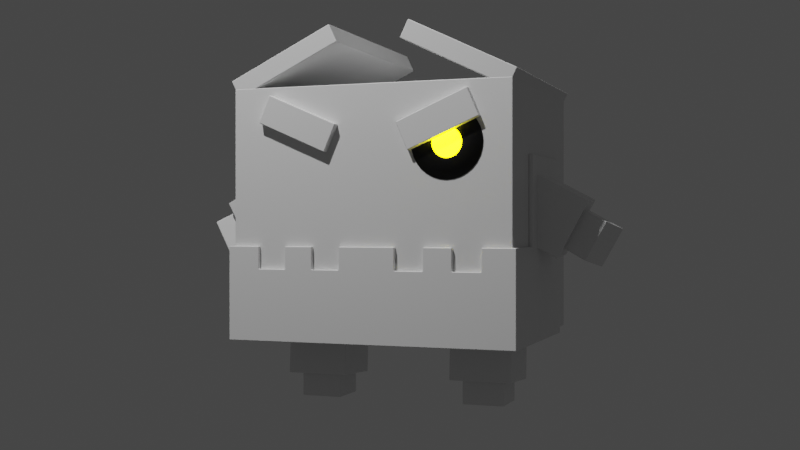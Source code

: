 # Source: Bex.blend  (saved by Blender 3.1.7; exported with 4.5.12 LTS)
import bpy
from mathutils import Matrix  # noqa: F401  (used for matrix-valued properties, if any)

bpy.ops.wm.read_factory_settings(use_empty=True)
scene = bpy.context.scene
scene.name = 'Scene'

# ---- collections
col_collection = bpy.data.collections.new('Collection'); scene.collection.children.link(col_collection)

# ---- materials (node trees are filled in below, after node groups)
mat_material = bpy.data.materials.new('Material')
mat_material.alpha_threshold = 0.0
mat_material.line_color = (0.0, 0.0, 0.0, 1.0)
mat_material_001 = bpy.data.materials.new('Material.001')
mat_material_002 = bpy.data.materials.new('Material.002')

# ---- material node trees
mat_material.use_nodes = True; mat_material.node_tree.nodes.clear()
_N = mat_material.node_tree.nodes; _L = mat_material.node_tree.links
n0 = _N.new('ShaderNodeOutputMaterial'); n0.name = 'Material Output'; n0.location = (300, 300)
n1 = _N.new('ShaderNodeBsdfPrincipled'); n1.name = 'Principled BSDF'; n1.location = (10, 300)
n1.distribution = 'GGX'
n1.subsurface_method = 'RANDOM_WALK_SKIN'
n1.inputs[2].default_value = 0.4
n1.inputs[3].default_value = 1.45
n1.inputs[27].default_value = (0.0, 0.0, 0.0, 1.0)
n1.inputs[28].default_value = 1.0
_L.new(n1.outputs[0], n0.inputs[0])
n0.is_active_output = True
mat_material_001.use_nodes = True; mat_material_001.node_tree.nodes.clear()
_N = mat_material_001.node_tree.nodes; _L = mat_material_001.node_tree.links
n0 = _N.new('ShaderNodeBsdfPrincipled'); n0.name = 'Principled BSDF'; n0.location = (10, 300)
n0.distribution = 'GGX'
n0.subsurface_method = 'RANDOM_WALK_SKIN'
n0.inputs[0].default_value = (0.0, 0.0, 0.0, 1.0)
n0.inputs[3].default_value = 1.45
n0.inputs[27].default_value = (0.0, 0.0, 0.0, 1.0)
n0.inputs[28].default_value = 1.0
n1 = _N.new('ShaderNodeOutputMaterial'); n1.name = 'Material Output'; n1.location = (300, 300)
_L.new(n0.outputs[0], n1.inputs[0])
n1.is_active_output = True
mat_material_002.use_nodes = True; mat_material_002.node_tree.nodes.clear()
_N = mat_material_002.node_tree.nodes; _L = mat_material_002.node_tree.links
n0 = _N.new('ShaderNodeBsdfPrincipled'); n0.name = 'Principled BSDF'; n0.location = (10, 300)
n0.distribution = 'GGX'
n0.subsurface_method = 'RANDOM_WALK_SKIN'
n0.inputs[0].default_value = (0.8, 0.6435, 0.009689, 1.0)
n0.inputs[3].default_value = 1.45
n0.inputs[27].default_value = (0.4155, 0.3573, 0.0, 1.0)
n0.inputs[28].default_value = 74.4
n1 = _N.new('ShaderNodeOutputMaterial'); n1.name = 'Material Output'; n1.location = (300, 300)
_L.new(n0.outputs[0], n1.inputs[0])
n1.is_active_output = True

# ---- world
world_world = bpy.data.worlds.new('World'); scene.world = world_world
world_world.use_nodes = True; world_world.node_tree.nodes.clear()
_N = world_world.node_tree.nodes; _L = world_world.node_tree.links
n0 = _N.new('ShaderNodeOutputWorld'); n0.name = 'World Output'; n0.location = (300, 300)
n1 = _N.new('ShaderNodeBackground'); n1.name = 'Background'; n1.location = (10, 300)
n1.inputs[0].default_value = (0.05088, 0.05088, 0.05088, 1.0)
_L.new(n1.outputs[0], n0.inputs[0])
n0.is_active_output = True
world_world.color = (0.05088, 0.05088, 0.05088)
world_world.use_sun_shadow = False
world_world.sun_shadow_jitter_overblur = 0.0

# ---- cameras
cam_camera = bpy.data.cameras.new('Camera')
cam_camera.clip_end = 100.0
cam_camera.ortho_scale = 7.314

# ---- lights
light_light = bpy.data.lights.new('Light', 'POINT')
light_light.transmission_factor = 0.0
light_light.energy = 1000.0
light_light.shadow_soft_size = 0.1
light_light.shadow_maximum_resolution = 0.006
light_light.use_absolute_resolution = True

# ---- meshes
me_cube = bpy.data.meshes.new('Cube')
me_cube.from_pydata([(0.1744, -0.573, 0.477), (0.2403, -0.573, 0.3247), (0.5698, -0.573, 0.6481), (0.6357, -0.573, 0.4958), (0.1744, -0.6712, 0.477), (0.2403, -0.6712, 0.3247), (0.5698, -0.6712, 0.6481), (0.6357, -0.6712, 0.4958), (0.1825, 0.6294, 0.9301), (0.23, 0.6294, 1.029), (0.7817, 0.6294, 0.642), (0.8293, 0.6294, 0.7409), (0.1825, -0.6294, 0.9301), (0.23, -0.6294, 1.029), (0.7817, -0.6294, 0.642), (0.8293, -0.6294, 0.7409), (0.3203, -0.1906, -0.9524), (0.3203, -0.1692, -0.5926), (0.3203, 0.1692, -0.9737), (0.3203, 0.1906, -0.614), (0.6807, -0.1906, -0.9524), (0.6807, -0.1692, -0.5926), (0.6807, 0.1692, -0.9737), (0.6807, 0.1906, -0.614), (0.3785, -0.1221, -1.096), (0.3785, -0.1221, -0.8518), (0.3785, 0.1221, -1.096), (0.3785, 0.1221, -0.8518), (0.6226, -0.1221, -1.096), (0.6226, -0.1221, -0.8518), (0.6226, 0.1221, -1.096), (0.6226, 0.1221, -0.8518), (0.9377, -0.165, -0.258), (0.6214, -0.1955, -0.08797), (0.9102, 0.1941, -0.2448), (0.5938, 0.1636, -0.07481), (1.108, -0.1635, 0.05955), (0.7919, -0.1941, 0.2296), (1.081, 0.1956, 0.07272), (0.7643, 0.165, 0.2427), (1.089, -0.1553, -0.2672), (0.8807, -0.09012, -0.1573), (1.141, 0.0797, -0.3081), (0.9328, 0.1449, -0.1982), (1.205, -0.1439, -0.0531), (0.9974, -0.07873, 0.05681), (1.258, 0.09109, -0.09397), (1.049, 0.1563, 0.01594)], [], [(0, 1, 3, 2), (2, 3, 7, 6), (6, 7, 5, 4), (4, 5, 1, 0), (2, 6, 4, 0), (7, 3, 1, 5), (8, 9, 11, 10), (10, 11, 15, 14), (14, 15, 13, 12), (12, 13, 9, 8), (10, 14, 12, 8), (15, 11, 9, 13), (16, 17, 19, 18), (18, 19, 23, 22), (22, 23, 21, 20), (20, 21, 17, 16), (18, 22, 20, 16), (23, 19, 17, 21), (24, 25, 27, 26), (26, 27, 31, 30), (30, 31, 29, 28), (28, 29, 25, 24), (26, 30, 28, 24), (31, 27, 25, 29), (32, 33, 35, 34), (34, 35, 39, 38), (38, 39, 37, 36), (36, 37, 33, 32), (34, 38, 36, 32), (39, 35, 33, 37), (40, 41, 43, 42), (42, 43, 47, 46), (46, 47, 45, 44), (44, 45, 41, 40), (42, 46, 44, 40), (47, 43, 41, 45)])
_uv = me_cube.uv_layers.new(name='UVMap')
_uv.uv.foreach_set('vector', [0.375, 0.0, 0.625, 0.0, 0.625, 0.25, 0.375, 0.25, 0.375, 0.25, 0.625, 0.25, 0.625, 0.5, 0.375, 0.5, 0.375, 0.5, 0.625, 0.5, 0.625, 0.75, 0.375, 0.75, 0.375, 0.75, 0.625, 0.75, 0.625, 1.0, 0.375, 1.0, 0.125, 0.5, 0.375, 0.5, 0.375, 0.75, 0.125, 0.75, 0.625, 0.5, 0.875, 0.5, 0.875, 0.75, 0.625, 0.75, 0.375, 0.0, 0.625, 0.0, 0.625, 0.25, 0.375, 0.25, 0.375, 0.25, 0.625, 0.25, 0.625, 0.5, 0.375, 0.5, 0.375, 0.5, 0.625, 0.5, 0.625, 0.75, 0.375, 0.75, 0.375, 0.75, 0.625, 0.75, 0.625, 1.0, 0.375, 1.0, 0.125, 0.5, 0.375, 0.5, 0.375, 0.75, 0.125, 0.75, 0.625, 0.5, 0.875, 0.5, 0.875, 0.75, 0.625, 0.75, 0.375, 0.0, 0.625, 0.0, 0.625, 0.25, 0.375, 0.25, 0.375, 0.25, 0.625, 0.25, 0.625, 0.5, 0.375, 0.5, 0.375, 0.5, 0.625, 0.5, 0.625, 0.75, 0.375, 0.75, 0.375, 0.75, 0.625, 0.75, 0.625, 1.0, 0.375, 1.0, 0.125, 0.5, 0.375, 0.5, 0.375, 0.75, 0.125, 0.75, 0.625, 0.5, 0.875, 0.5, 0.875, 0.75, 0.625, 0.75, 0.375, 0.0, 0.625, 0.0, 0.625, 0.25, 0.375, 0.25, 0.375, 0.25, 0.625, 0.25, 0.625, 0.5, 0.375, 0.5, 0.375, 0.5, 0.625, 0.5, 0.625, 0.75, 0.375, 0.75, 0.375, 0.75, 0.625, 0.75, 0.625, 1.0, 0.375, 1.0, 0.125, 0.5, 0.375, 0.5, 0.375, 0.75, 0.125, 0.75, 0.625, 0.5, 0.875, 0.5, 0.875, 0.75, 0.625, 0.75, 0.375, 0.0, 0.625, 0.0, 0.625, 0.25, 0.375, 0.25, 0.375, 0.25, 0.625, 0.25, 0.625, 0.5, 0.375, 0.5, 0.375, 0.5, 0.625, 0.5, 0.625, 0.75, 0.375, 0.75, 0.375, 0.75, 0.625, 0.75, 0.625, 1.0, 0.375, 1.0, 0.125, 0.5, 0.375, 0.5, 0.375, 0.75, 0.125, 0.75, 0.625, 0.5, 0.875, 0.5, 0.875, 0.75, 0.625, 0.75, 0.375, 0.0, 0.625, 0.0, 0.625, 0.25, 0.375, 0.25, 0.375, 0.25, 0.625, 0.25, 0.625, 0.5, 0.375, 0.5, 0.375, 0.5, 0.625, 0.5, 0.625, 0.75, 0.375, 0.75, 0.375, 0.75, 0.625, 0.75, 0.625, 1.0, 0.375, 1.0, 0.125, 0.5, 0.375, 0.5, 0.375, 0.75, 0.125, 0.75, 0.625, 0.5, 0.875, 0.5, 0.875, 0.75, 0.625, 0.75])
me_cube.materials.append(mat_material)
me_cube.use_remesh_preserve_volume = False
me_cube.use_remesh_preserve_attributes = False
me_cube.use_mirror_vertex_groups = False
me_cube.update()
me_cube_010 = bpy.data.meshes.new('Cube.010')
me_cube_010.from_pydata([(0.8053, -0.6308, 0.6947), (0.8053, 0.6308, 0.6947), (0.8053, 0.6308, -0.6947), (0.6442, 0.6308, -0.6947), (0.483, 0.6308, -0.6947), (0.3219, 0.6308, -0.6947), (0.1608, 0.6308, -0.6947), (-0.0003583, 0.6308, -0.6947), (0.8053, -0.05734, -0.6947), (0.8053, 0.05734, -0.6947), (0.8053, 0.172, -0.6947), (0.8053, 0.2867, -0.6947), (0.8053, 0.4014, -0.6947), (0.8053, 0.5161, -0.6947), (0.8053, -0.6308, 0.5684), (0.8053, -0.6308, 0.4421), (0.8053, -0.6308, 0.3158), (0.8053, -0.6308, 0.1895), (0.8053, -0.6308, 0.06316), (0.8053, -0.6308, -0.06316), (0.8053, -0.6308, -0.1895), (0.8053, -0.6308, -0.3158), (0.8053, 0.6308, 0.5684), (0.8053, 0.6308, 0.4421), (0.8053, 0.6308, 0.3158), (0.8053, 0.6308, 0.1895), (0.8053, 0.6308, 0.06316), (0.8053, 0.6308, -0.06316), (0.8053, 0.6308, -0.1895), (0.8053, 0.6308, -0.3158), (0.8053, 0.6308, -0.4421), (0.8053, 0.6308, -0.5684), (0.6442, -0.6308, 0.6947), (0.483, -0.6308, 0.6947), (0.3219, -0.6308, 0.6947), (0.1608, -0.6308, 0.6947), (-0.0003584, -0.6308, 0.6947), (-0.0003583, 0.6308, 0.6947), (0.1608, 0.6308, 0.6947), (0.3219, 0.6308, 0.6947), (0.483, 0.6308, 0.6947), (0.6442, 0.6308, 0.6947), (0.8053, 0.5161, 0.6947), (0.8053, 0.4014, 0.6947), (0.8053, 0.2867, 0.6947), (0.8053, 0.172, 0.6947), (0.8053, 0.05734, 0.6947), (0.8053, -0.05734, 0.6947), (0.8053, -0.172, 0.6947), (0.8053, -0.2867, 0.6947), (0.8053, -0.4014, 0.6947), (0.8053, -0.5161, 0.6947), (0.8053, 0.5161, -0.5684), (0.8053, 0.4014, -0.5684), (0.8053, 0.2867, -0.5684), (0.8053, 0.172, -0.5684), (0.8053, 0.05734, -0.5684), (0.8053, -0.05734, -0.5684), (0.8053, 0.5161, -0.4421), (0.8053, 0.4014, -0.4421), (0.8053, 0.2867, -0.4421), (0.8053, 0.172, -0.4421), (0.8053, 0.05734, -0.4421), (0.8053, -0.05734, -0.4421), (0.8053, 0.5161, -0.3158), (0.8053, 0.4014, -0.3158), (0.8053, 0.2867, -0.3158), (0.8053, 0.172, -0.3158), (0.8053, 0.05734, -0.3158), (0.8053, -0.05734, -0.3158), (0.8053, -0.172, -0.3158), (0.8053, -0.2867, -0.3158), (0.8053, -0.4014, -0.3158), (0.8053, -0.5161, -0.3158), (0.8053, 0.5161, -0.1895), (0.8053, 0.4014, -0.1895), (0.8053, 0.2867, -0.1895), (0.8053, 0.172, -0.1895), (0.8053, 0.05734, -0.1895), (0.8053, -0.05734, -0.1895), (0.8053, -0.172, -0.1895), (0.8053, -0.2867, -0.1895), (0.8053, -0.4014, -0.1895), (0.8053, -0.5161, -0.1895), (0.8053, 0.5161, -0.06316), (0.8053, 0.4014, -0.06316), (0.8053, 0.2867, -0.06316), (0.8053, 0.172, -0.06316), (0.8053, 0.05734, -0.06316), (0.8053, -0.05734, -0.06316), (0.8053, -0.172, -0.06316), (0.8053, -0.2867, -0.06316), (0.8053, -0.4014, -0.06316), (0.8053, -0.5161, -0.06316), (0.8053, 0.5161, 0.06316), (0.8053, 0.4014, 0.06316), (0.8053, 0.2867, 0.06316), (0.8053, 0.172, 0.06316), (0.8053, 0.05734, 0.06316), (0.8053, -0.05734, 0.06316), (0.8053, -0.172, 0.06316), (0.8053, -0.2867, 0.06316), (0.8053, -0.4014, 0.06316), (0.8053, -0.5161, 0.06316), (0.8053, 0.5161, 0.1895), (0.8053, 0.4014, 0.1895), (0.8053, 0.2867, 0.1895), (0.8053, 0.172, 0.1895), (0.8053, 0.05734, 0.1895), (0.8053, -0.05734, 0.1895), (0.8053, -0.172, 0.1895), (0.8053, -0.2867, 0.1895), (0.8053, -0.4014, 0.1895), (0.8053, -0.5161, 0.1895), (0.8053, 0.5161, 0.3158), (0.8053, 0.4014, 0.3158), (0.8053, 0.2867, 0.3158), (0.8053, 0.172, 0.3158), (0.8053, 0.05734, 0.3158), (0.8053, -0.05734, 0.3158), (0.8053, -0.172, 0.3158), (0.8053, -0.2867, 0.3158), (0.8053, -0.4014, 0.3158), (0.8053, -0.5161, 0.3158), (0.8053, 0.5161, 0.4421), (0.8053, 0.4014, 0.4421), (0.8053, 0.2867, 0.4421), (0.8053, 0.172, 0.4421), (0.8053, 0.05734, 0.4421), (0.8053, -0.05734, 0.4421), (0.8053, -0.172, 0.4421), (0.8053, -0.2867, 0.4421), (0.8053, -0.4014, 0.4421), (0.8053, -0.5161, 0.4421), (0.8053, 0.5161, 0.5684), (0.8053, 0.4014, 0.5684), (0.8053, 0.2867, 0.5684), (0.8053, 0.172, 0.5684), (0.8053, 0.05734, 0.5684), (0.8053, -0.05734, 0.5684), (0.8053, -0.172, 0.5684), (0.8053, -0.2867, 0.5684), (0.8053, -0.4014, 0.5684), (0.8053, -0.5161, 0.5684), (0.6442, -0.6308, -0.4421), (0.483, -0.6308, -0.4421), (0.3219, -0.6308, -0.4421), (0.1608, -0.6308, -0.4421), (0.6442, -0.6308, -0.3158), (0.483, -0.6308, -0.3158), (0.3219, -0.6308, -0.3158), (0.1608, -0.6308, -0.3158), (-0.0003584, -0.6308, -0.3158), (0.6442, -0.6308, -0.1895), (0.483, -0.6308, -0.1895), (0.3219, -0.6308, -0.1895), (0.1608, -0.6308, -0.1895), (-0.0003584, -0.6308, -0.1895), (0.6442, -0.6308, -0.06316), (0.483, -0.6308, -0.06316), (0.3219, -0.6308, -0.06316), (0.1608, -0.6308, -0.06316), (-0.0003584, -0.6308, -0.06316), (0.6442, -0.6308, 0.06316), (0.483, -0.6308, 0.06316), (0.3219, -0.6308, 0.06316), (0.1608, -0.6308, 0.06316), (-0.0003584, -0.6308, 0.06316), (0.6442, -0.6308, 0.1895), (0.483, -0.6308, 0.1895), (0.3219, -0.6308, 0.1895), (0.1608, -0.6308, 0.1895), (-0.0003584, -0.6308, 0.1895), (0.6442, -0.6308, 0.3158), (0.483, -0.6308, 0.3158), (0.3219, -0.6308, 0.3158), (0.1608, -0.6308, 0.3158), (-0.0003584, -0.6308, 0.3158), (0.6442, -0.6308, 0.4421), (0.483, -0.6308, 0.4421), (0.3219, -0.6308, 0.4421), (0.1608, -0.6308, 0.4421), (-0.0003584, -0.6308, 0.4421), (0.6442, -0.6308, 0.5684), (0.483, -0.6308, 0.5684), (0.3219, -0.6308, 0.5684), (0.1608, -0.6308, 0.5684), (-0.0003584, -0.6308, 0.5684), (0.6442, 0.5161, -0.6947), (0.483, 0.5161, -0.6947), (0.3219, 0.5161, -0.6947), (0.1608, 0.5161, -0.6947), (-0.0003583, 0.5161, -0.6947), (0.6442, 0.4014, -0.6947), (0.483, 0.4014, -0.6947), (0.3219, 0.4014, -0.6947), (0.1608, 0.4014, -0.6947), (-0.0003583, 0.4014, -0.6947), (0.6442, 0.2867, -0.6947), (0.483, 0.2867, -0.6947), (0.3219, 0.2867, -0.6947), (0.1608, 0.2867, -0.6947), (-0.0003583, 0.2867, -0.6947), (0.6442, 0.172, -0.6947), (0.483, 0.172, -0.6947), (0.3219, 0.172, -0.6947), (0.1608, 0.172, -0.6947), (-0.0003583, 0.172, -0.6947), (0.6442, 0.05734, -0.6947), (0.483, 0.05734, -0.6947), (0.3219, 0.05734, -0.6947), (0.1608, 0.05734, -0.6947), (-0.0003584, 0.05734, -0.6947), (0.6442, -0.05734, -0.6947), (0.483, -0.05734, -0.6947), (0.3219, -0.05734, -0.6947), (0.1608, -0.05734, -0.6947), (-0.0003584, -0.05734, -0.6947), (-0.0003583, 0.6308, -0.5684), (0.1608, 0.6308, -0.5684), (0.3219, 0.6308, -0.5684), (0.483, 0.6308, -0.5684), (0.6442, 0.6308, -0.5684), (-0.0003583, 0.6308, -0.4421), (0.1608, 0.6308, -0.4421), (0.3219, 0.6308, -0.4421), (0.483, 0.6308, -0.4421), (0.6442, 0.6308, -0.4421), (-0.0003583, 0.6308, -0.3158), (0.1608, 0.6308, -0.3158), (0.3219, 0.6308, -0.3158), (0.483, 0.6308, -0.3158), (0.6442, 0.6308, -0.3158), (-0.0003583, 0.6308, -0.1895), (0.1608, 0.6308, -0.1895), (0.3219, 0.6308, -0.1895), (0.483, 0.6308, -0.1895), (0.6442, 0.6308, -0.1895), (-0.0003583, 0.6308, -0.06316), (0.1608, 0.6308, -0.06316), (0.3219, 0.6308, -0.06316), (0.483, 0.6308, -0.06316), (0.6442, 0.6308, -0.06316), (-0.0003583, 0.6308, 0.06316), (0.1608, 0.6308, 0.06316), (0.3219, 0.6308, 0.06316), (0.483, 0.6308, 0.06316), (0.6442, 0.6308, 0.06316), (-0.0003583, 0.6308, 0.1895), (0.1608, 0.6308, 0.1895), (0.3219, 0.6308, 0.1895), (0.483, 0.6308, 0.1895), (0.6442, 0.6308, 0.1895), (-0.0003583, 0.6308, 0.3158), (0.1608, 0.6308, 0.3158), (0.3219, 0.6308, 0.3158), (0.483, 0.6308, 0.3158), (0.6442, 0.6308, 0.3158), (-0.0003583, 0.6308, 0.4421), (0.1608, 0.6308, 0.4421), (0.3219, 0.6308, 0.4421), (0.483, 0.6308, 0.4421), (0.6442, 0.6308, 0.4421), (-0.0003583, 0.6308, 0.5684), (0.1608, 0.6308, 0.5684), (0.3219, 0.6308, 0.5684), (0.483, 0.6308, 0.5684), (0.6442, 0.6308, 0.5684), (0.6442, -0.5161, 0.6947), (0.483, -0.5161, 0.6947), (0.3219, -0.5161, 0.6947), (0.1608, -0.5161, 0.6947), (-0.0003584, -0.5161, 0.6947), (0.6442, -0.4014, 0.6947), (0.483, -0.4014, 0.6947), (0.3219, -0.4014, 0.6947), (0.1608, -0.4014, 0.6947), (-0.0003584, -0.4014, 0.6947), (0.6442, -0.2867, 0.6947), (0.483, -0.2867, 0.6947), (0.3219, -0.2867, 0.6947), (0.1608, -0.2867, 0.6947), (-0.0003584, -0.2867, 0.6947), (0.6442, -0.172, 0.6947), (0.483, -0.172, 0.6947), (0.3219, -0.172, 0.6947), (0.1608, -0.172, 0.6947), (-0.0003584, -0.172, 0.6947), (0.6442, -0.05734, 0.6947), (0.483, -0.05734, 0.6947), (0.3219, -0.05734, 0.6947), (0.1608, -0.05734, 0.6947), (-0.0003584, -0.05734, 0.6947), (0.6442, 0.05734, 0.6947), (0.483, 0.05734, 0.6947), (0.3219, 0.05734, 0.6947), (0.1608, 0.05734, 0.6947), (-0.0003584, 0.05734, 0.6947), (0.6442, 0.172, 0.6947), (0.483, 0.172, 0.6947), (0.3219, 0.172, 0.6947), (0.1608, 0.172, 0.6947), (-0.0003583, 0.172, 0.6947), (0.6442, 0.2867, 0.6947), (0.483, 0.2867, 0.6947), (0.3219, 0.2867, 0.6947), (0.1608, 0.2867, 0.6947), (-0.0003583, 0.2867, 0.6947), (0.6442, 0.4014, 0.6947), (0.483, 0.4014, 0.6947), (0.3219, 0.4014, 0.6947), (0.1608, 0.4014, 0.6947), (-0.0003583, 0.4014, 0.6947), (0.6442, 0.5161, 0.6947), (0.483, 0.5161, 0.6947), (0.3219, 0.5161, 0.6947), (0.1608, 0.5161, 0.6947), (-0.0003583, 0.5161, 0.6947)], [], [(267, 41, 1, 22), (143, 51, 0, 14), (73, 83, 20, 21), (83, 93, 19, 20), (93, 103, 18, 19), (103, 113, 17, 18), (113, 123, 16, 17), (123, 133, 15, 16), (133, 143, 14, 15), (2, 31, 52, 13), (13, 52, 53, 12), (12, 53, 54, 11), (11, 54, 55, 10), (10, 55, 56, 9), (9, 56, 57, 8), (31, 30, 58, 52), (52, 58, 59, 53), (53, 59, 60, 54), (54, 60, 61, 55), (55, 61, 62, 56), (56, 62, 63, 57), (30, 29, 64, 58), (58, 64, 65, 59), (59, 65, 66, 60), (60, 66, 67, 61), (61, 67, 68, 62), (62, 68, 69, 63), (29, 28, 74, 64), (64, 74, 75, 65), (65, 75, 76, 66), (66, 76, 77, 67), (67, 77, 78, 68), (68, 78, 79, 69), (69, 79, 80, 70), (70, 80, 81, 71), (71, 81, 82, 72), (72, 82, 83, 73), (28, 27, 84, 74), (74, 84, 85, 75), (75, 85, 86, 76), (76, 86, 87, 77), (77, 87, 88, 78), (78, 88, 89, 79), (79, 89, 90, 80), (80, 90, 91, 81), (81, 91, 92, 82), (82, 92, 93, 83), (27, 26, 94, 84), (84, 94, 95, 85), (85, 95, 96, 86), (86, 96, 97, 87), (87, 97, 98, 88), (88, 98, 99, 89), (89, 99, 100, 90), (90, 100, 101, 91), (91, 101, 102, 92), (92, 102, 103, 93), (26, 25, 104, 94), (94, 104, 105, 95), (95, 105, 106, 96), (96, 106, 107, 97), (97, 107, 108, 98), (98, 108, 109, 99), (99, 109, 110, 100), (100, 110, 111, 101), (101, 111, 112, 102), (102, 112, 113, 103), (25, 24, 114, 104), (104, 114, 115, 105), (105, 115, 116, 106), (106, 116, 117, 107), (107, 117, 118, 108), (108, 118, 119, 109), (109, 119, 120, 110), (110, 120, 121, 111), (111, 121, 122, 112), (112, 122, 123, 113), (24, 23, 124, 114), (114, 124, 125, 115), (115, 125, 126, 116), (116, 126, 127, 117), (117, 127, 128, 118), (118, 128, 129, 119), (119, 129, 130, 120), (120, 130, 131, 121), (121, 131, 132, 122), (122, 132, 133, 123), (23, 22, 134, 124), (124, 134, 135, 125), (125, 135, 136, 126), (126, 136, 137, 127), (127, 137, 138, 128), (128, 138, 139, 129), (129, 139, 140, 130), (130, 140, 141, 131), (131, 141, 142, 132), (132, 142, 143, 133), (22, 1, 42, 134), (134, 42, 43, 135), (135, 43, 44, 136), (136, 44, 45, 137), (137, 45, 46, 138), (138, 46, 47, 139), (139, 47, 48, 140), (140, 48, 49, 141), (141, 49, 50, 142), (142, 50, 51, 143), (144, 148, 149, 145), (146, 150, 151, 147), (21, 20, 153, 148), (148, 153, 154, 149), (149, 154, 155, 150), (150, 155, 156, 151), (151, 156, 157, 152), (20, 19, 158, 153), (153, 158, 159, 154), (154, 159, 160, 155), (155, 160, 161, 156), (156, 161, 162, 157), (19, 18, 163, 158), (158, 163, 164, 159), (159, 164, 165, 160), (160, 165, 166, 161), (161, 166, 167, 162), (18, 17, 168, 163), (163, 168, 169, 164), (164, 169, 170, 165), (165, 170, 171, 166), (166, 171, 172, 167), (17, 16, 173, 168), (168, 173, 174, 169), (169, 174, 175, 170), (170, 175, 176, 171), (171, 176, 177, 172), (16, 15, 178, 173), (173, 178, 179, 174), (174, 179, 180, 175), (175, 180, 181, 176), (176, 181, 182, 177), (15, 14, 183, 178), (178, 183, 184, 179), (179, 184, 185, 180), (180, 185, 186, 181), (181, 186, 187, 182), (14, 0, 32, 183), (183, 32, 33, 184), (184, 33, 34, 185), (185, 34, 35, 186), (186, 35, 36, 187), (2, 13, 188, 3), (3, 188, 189, 4), (4, 189, 190, 5), (5, 190, 191, 6), (6, 191, 192, 7), (13, 12, 193, 188), (188, 193, 194, 189), (189, 194, 195, 190), (190, 195, 196, 191), (191, 196, 197, 192), (12, 11, 198, 193), (193, 198, 199, 194), (194, 199, 200, 195), (195, 200, 201, 196), (196, 201, 202, 197), (11, 10, 203, 198), (198, 203, 204, 199), (199, 204, 205, 200), (200, 205, 206, 201), (201, 206, 207, 202), (10, 9, 208, 203), (203, 208, 209, 204), (204, 209, 210, 205), (205, 210, 211, 206), (206, 211, 212, 207), (9, 8, 213, 208), (208, 213, 214, 209), (209, 214, 215, 210), (210, 215, 216, 211), (211, 216, 217, 212), (3, 222, 31, 2), (222, 227, 30, 31), (227, 232, 29, 30), (232, 237, 28, 29), (237, 242, 27, 28), (242, 247, 26, 27), (247, 252, 25, 26), (252, 257, 24, 25), (257, 262, 23, 24), (262, 267, 22, 23), (7, 218, 219, 6), (6, 219, 220, 5), (5, 220, 221, 4), (4, 221, 222, 3), (218, 223, 224, 219), (219, 224, 225, 220), (220, 225, 226, 221), (221, 226, 227, 222), (223, 228, 229, 224), (224, 229, 230, 225), (225, 230, 231, 226), (226, 231, 232, 227), (228, 233, 234, 229), (229, 234, 235, 230), (230, 235, 236, 231), (231, 236, 237, 232), (233, 238, 239, 234), (234, 239, 240, 235), (235, 240, 241, 236), (236, 241, 242, 237), (238, 243, 244, 239), (239, 244, 245, 240), (240, 245, 246, 241), (241, 246, 247, 242), (243, 248, 249, 244), (244, 249, 250, 245), (245, 250, 251, 246), (246, 251, 252, 247), (248, 253, 254, 249), (249, 254, 255, 250), (250, 255, 256, 251), (251, 256, 257, 252), (253, 258, 259, 254), (254, 259, 260, 255), (255, 260, 261, 256), (256, 261, 262, 257), (258, 263, 264, 259), (259, 264, 265, 260), (260, 265, 266, 261), (261, 266, 267, 262), (263, 37, 38, 264), (264, 38, 39, 265), (265, 39, 40, 266), (266, 40, 41, 267), (0, 51, 268, 32), (32, 268, 269, 33), (33, 269, 270, 34), (34, 270, 271, 35), (35, 271, 272, 36), (51, 50, 273, 268), (268, 273, 274, 269), (269, 274, 275, 270), (270, 275, 276, 271), (271, 276, 277, 272), (50, 49, 278, 273), (273, 278, 279, 274), (274, 279, 280, 275), (275, 280, 281, 276), (276, 281, 282, 277), (49, 48, 283, 278), (278, 283, 284, 279), (279, 284, 285, 280), (280, 285, 286, 281), (281, 286, 287, 282), (48, 47, 288, 283), (283, 288, 289, 284), (284, 289, 290, 285), (285, 290, 291, 286), (286, 291, 292, 287), (47, 46, 293, 288), (288, 293, 294, 289), (289, 294, 295, 290), (290, 295, 296, 291), (291, 296, 297, 292), (46, 45, 298, 293), (293, 298, 299, 294), (294, 299, 300, 295), (295, 300, 301, 296), (296, 301, 302, 297), (45, 44, 303, 298), (298, 303, 304, 299), (299, 304, 305, 300), (300, 305, 306, 301), (301, 306, 307, 302), (44, 43, 308, 303), (303, 308, 309, 304), (304, 309, 310, 305), (305, 310, 311, 306), (306, 311, 312, 307), (43, 42, 313, 308), (308, 313, 314, 309), (309, 314, 315, 310), (310, 315, 316, 311), (311, 316, 317, 312), (42, 1, 41, 313), (313, 41, 40, 314), (314, 40, 39, 315), (315, 39, 38, 316), (316, 38, 37, 317)])
_uv = me_cube_010.uv_layers.new(name='UVMap')
_uv.uv.foreach_set('vector', [0.6023, 0.2273, 0.625, 0.2273, 0.625, 0.25, 0.6023, 0.25, 0.6023, 0.4773, 0.625, 0.4773, 0.625, 0.5, 0.6023, 0.5, 0.4432, 0.4773, 0.4659, 0.4773, 0.4659, 0.5, 0.4432, 0.5, 0.4659, 0.4773, 0.4886, 0.4773, 0.4886, 0.5, 0.4659, 0.5, 0.4886, 0.4773, 0.5114, 0.4773, 0.5114, 0.5, 0.4886, 0.5, 0.5114, 0.4773, 0.5341, 0.4773, 0.5341, 0.5, 0.5114, 0.5, 0.5341, 0.4773, 0.5568, 0.4773, 0.5568, 0.5, 0.5341, 0.5, 0.5568, 0.4773, 0.5795, 0.4773, 0.5795, 0.5, 0.5568, 0.5, 0.5795, 0.4773, 0.6023, 0.4773, 0.6023, 0.5, 0.5795, 0.5, 0.375, 0.25, 0.3977, 0.25, 0.3977, 0.2727, 0.375, 0.2727, 0.375, 0.2727, 0.3977, 0.2727, 0.3977, 0.2955, 0.375, 0.2955, 0.375, 0.2955, 0.3977, 0.2955, 0.3977, 0.3182, 0.375, 0.3182, 0.375, 0.3182, 0.3977, 0.3182, 0.3977, 0.3409, 0.375, 0.3409, 0.375, 0.3409, 0.3977, 0.3409, 0.3977, 0.3636, 0.375, 0.3636, 0.375, 0.3636, 0.3977, 0.3636, 0.3977, 0.3864, 0.375, 0.3864, 0.3977, 0.25, 0.4205, 0.25, 0.4205, 0.2727, 0.3977, 0.2727, 0.3977, 0.2727, 0.4205, 0.2727, 0.4205, 0.2955, 0.3977, 0.2955, 0.3977, 0.2955, 0.4205, 0.2955, 0.4205, 0.3182, 0.3977, 0.3182, 0.3977, 0.3182, 0.4205, 0.3182, 0.4205, 0.3409, 0.3977, 0.3409, 0.3977, 0.3409, 0.4205, 0.3409, 0.4205, 0.3636, 0.3977, 0.3636, 0.3977, 0.3636, 0.4205, 0.3636, 0.4205, 0.3864, 0.3977, 0.3864, 0.4205, 0.25, 0.4432, 0.25, 0.4432, 0.2727, 0.4205, 0.2727, 0.4205, 0.2727, 0.4432, 0.2727, 0.4432, 0.2955, 0.4205, 0.2955, 0.4205, 0.2955, 0.4432, 0.2955, 0.4432, 0.3182, 0.4205, 0.3182, 0.4205, 0.3182, 0.4432, 0.3182, 0.4432, 0.3409, 0.4205, 0.3409, 0.4205, 0.3409, 0.4432, 0.3409, 0.4432, 0.3636, 0.4205, 0.3636, 0.4205, 0.3636, 0.4432, 0.3636, 0.4432, 0.3864, 0.4205, 0.3864, 0.4432, 0.25, 0.4659, 0.25, 0.4659, 0.2727, 0.4432, 0.2727, 0.4432, 0.2727, 0.4659, 0.2727, 0.4659, 0.2955, 0.4432, 0.2955, 0.4432, 0.2955, 0.4659, 0.2955, 0.4659, 0.3182, 0.4432, 0.3182, 0.4432, 0.3182, 0.4659, 0.3182, 0.4659, 0.3409, 0.4432, 0.3409, 0.4432, 0.3409, 0.4659, 0.3409, 0.4659, 0.3636, 0.4432, 0.3636, 0.4432, 0.3636, 0.4659, 0.3636, 0.4659, 0.3864, 0.4432, 0.3864, 0.4432, 0.3864, 0.4659, 0.3864, 0.4659, 0.4091, 0.4432, 0.4091, 0.4432, 0.4091, 0.4659, 0.4091, 0.4659, 0.4318, 0.4432, 0.4318, 0.4432, 0.4318, 0.4659, 0.4318, 0.4659, 0.4545, 0.4432, 0.4545, 0.4432, 0.4545, 0.4659, 0.4545, 0.4659, 0.4773, 0.4432, 0.4773, 0.4659, 0.25, 0.4886, 0.25, 0.4886, 0.2727, 0.4659, 0.2727, 0.4659, 0.2727, 0.4886, 0.2727, 0.4886, 0.2955, 0.4659, 0.2955, 0.4659, 0.2955, 0.4886, 0.2955, 0.4886, 0.3182, 0.4659, 0.3182, 0.4659, 0.3182, 0.4886, 0.3182, 0.4886, 0.3409, 0.4659, 0.3409, 0.4659, 0.3409, 0.4886, 0.3409, 0.4886, 0.3636, 0.4659, 0.3636, 0.4659, 0.3636, 0.4886, 0.3636, 0.4886, 0.3864, 0.4659, 0.3864, 0.4659, 0.3864, 0.4886, 0.3864, 0.4886, 0.4091, 0.4659, 0.4091, 0.4659, 0.4091, 0.4886, 0.4091, 0.4886, 0.4318, 0.4659, 0.4318, 0.4659, 0.4318, 0.4886, 0.4318, 0.4886, 0.4545, 0.4659, 0.4545, 0.4659, 0.4545, 0.4886, 0.4545, 0.4886, 0.4773, 0.4659, 0.4773, 0.4886, 0.25, 0.5114, 0.25, 0.5114, 0.2727, 0.4886, 0.2727, 0.4886, 0.2727, 0.5114, 0.2727, 0.5114, 0.2955, 0.4886, 0.2955, 0.4886, 0.2955, 0.5114, 0.2955, 0.5114, 0.3182, 0.4886, 0.3182, 0.4886, 0.3182, 0.5114, 0.3182, 0.5114, 0.3409, 0.4886, 0.3409, 0.4886, 0.3409, 0.5114, 0.3409, 0.5114, 0.3636, 0.4886, 0.3636, 0.4886, 0.3636, 0.5114, 0.3636, 0.5114, 0.3864, 0.4886, 0.3864, 0.4886, 0.3864, 0.5114, 0.3864, 0.5114, 0.4091, 0.4886, 0.4091, 0.4886, 0.4091, 0.5114, 0.4091, 0.5114, 0.4318, 0.4886, 0.4318, 0.4886, 0.4318, 0.5114, 0.4318, 0.5114, 0.4545, 0.4886, 0.4545, 0.4886, 0.4545, 0.5114, 0.4545, 0.5114, 0.4773, 0.4886, 0.4773, 0.5114, 0.25, 0.5341, 0.25, 0.5341, 0.2727, 0.5114, 0.2727, 0.5114, 0.2727, 0.5341, 0.2727, 0.5341, 0.2955, 0.5114, 0.2955, 0.5114, 0.2955, 0.5341, 0.2955, 0.5341, 0.3182, 0.5114, 0.3182, 0.5114, 0.3182, 0.5341, 0.3182, 0.5341, 0.3409, 0.5114, 0.3409, 0.5114, 0.3409, 0.5341, 0.3409, 0.5341, 0.3636, 0.5114, 0.3636, 0.5114, 0.3636, 0.5341, 0.3636, 0.5341, 0.3864, 0.5114, 0.3864, 0.5114, 0.3864, 0.5341, 0.3864, 0.5341, 0.4091, 0.5114, 0.4091, 0.5114, 0.4091, 0.5341, 0.4091, 0.5341, 0.4318, 0.5114, 0.4318, 0.5114, 0.4318, 0.5341, 0.4318, 0.5341, 0.4545, 0.5114, 0.4545, 0.5114, 0.4545, 0.5341, 0.4545, 0.5341, 0.4773, 0.5114, 0.4773, 0.5341, 0.25, 0.5568, 0.25, 0.5568, 0.2727, 0.5341, 0.2727, 0.5341, 0.2727, 0.5568, 0.2727, 0.5568, 0.2955, 0.5341, 0.2955, 0.5341, 0.2955, 0.5568, 0.2955, 0.5568, 0.3182, 0.5341, 0.3182, 0.5341, 0.3182, 0.5568, 0.3182, 0.5568, 0.3409, 0.5341, 0.3409, 0.5341, 0.3409, 0.5568, 0.3409, 0.5568, 0.3636, 0.5341, 0.3636, 0.5341, 0.3636, 0.5568, 0.3636, 0.5568, 0.3864, 0.5341, 0.3864, 0.5341, 0.3864, 0.5568, 0.3864, 0.5568, 0.4091, 0.5341, 0.4091, 0.5341, 0.4091, 0.5568, 0.4091, 0.5568, 0.4318, 0.5341, 0.4318, 0.5341, 0.4318, 0.5568, 0.4318, 0.5568, 0.4545, 0.5341, 0.4545, 0.5341, 0.4545, 0.5568, 0.4545, 0.5568, 0.4773, 0.5341, 0.4773, 0.5568, 0.25, 0.5795, 0.25, 0.5795, 0.2727, 0.5568, 0.2727, 0.5568, 0.2727, 0.5795, 0.2727, 0.5795, 0.2955, 0.5568, 0.2955, 0.5568, 0.2955, 0.5795, 0.2955, 0.5795, 0.3182, 0.5568, 0.3182, 0.5568, 0.3182, 0.5795, 0.3182, 0.5795, 0.3409, 0.5568, 0.3409, 0.5568, 0.3409, 0.5795, 0.3409, 0.5795, 0.3636, 0.5568, 0.3636, 0.5568, 0.3636, 0.5795, 0.3636, 0.5795, 0.3864, 0.5568, 0.3864, 0.5568, 0.3864, 0.5795, 0.3864, 0.5795, 0.4091, 0.5568, 0.4091, 0.5568, 0.4091, 0.5795, 0.4091, 0.5795, 0.4318, 0.5568, 0.4318, 0.5568, 0.4318, 0.5795, 0.4318, 0.5795, 0.4545, 0.5568, 0.4545, 0.5568, 0.4545, 0.5795, 0.4545, 0.5795, 0.4773, 0.5568, 0.4773, 0.5795, 0.25, 0.6023, 0.25, 0.6023, 0.2727, 0.5795, 0.2727, 0.5795, 0.2727, 0.6023, 0.2727, 0.6023, 0.2955, 0.5795, 0.2955, 0.5795, 0.2955, 0.6023, 0.2955, 0.6023, 0.3182, 0.5795, 0.3182, 0.5795, 0.3182, 0.6023, 0.3182, 0.6023, 0.3409, 0.5795, 0.3409, 0.5795, 0.3409, 0.6023, 0.3409, 0.6023, 0.3636, 0.5795, 0.3636, 0.5795, 0.3636, 0.6023, 0.3636, 0.6023, 0.3864, 0.5795, 0.3864, 0.5795, 0.3864, 0.6023, 0.3864, 0.6023, 0.4091, 0.5795, 0.4091, 0.5795, 0.4091, 0.6023, 0.4091, 0.6023, 0.4318, 0.5795, 0.4318, 0.5795, 0.4318, 0.6023, 0.4318, 0.6023, 0.4545, 0.5795, 0.4545, 0.5795, 0.4545, 0.6023, 0.4545, 0.6023, 0.4773, 0.5795, 0.4773, 0.6023, 0.25, 0.625, 0.25, 0.625, 0.2727, 0.6023, 0.2727, 0.6023, 0.2727, 0.625, 0.2727, 0.625, 0.2955, 0.6023, 0.2955, 0.6023, 0.2955, 0.625, 0.2955, 0.625, 0.3182, 0.6023, 0.3182, 0.6023, 0.3182, 0.625, 0.3182, 0.625, 0.3409, 0.6023, 0.3409, 0.6023, 0.3409, 0.625, 0.3409, 0.625, 0.3636, 0.6023, 0.3636, 0.6023, 0.3636, 0.625, 0.3636, 0.625, 0.3864, 0.6023, 0.3864, 0.6023, 0.3864, 0.625, 0.3864, 0.625, 0.4091, 0.6023, 0.4091, 0.6023, 0.4091, 0.625, 0.4091, 0.625, 0.4318, 0.6023, 0.4318, 0.6023, 0.4318, 0.625, 0.4318, 0.625, 0.4545, 0.6023, 0.4545, 0.6023, 0.4545, 0.625, 0.4545, 0.625, 0.4773, 0.6023, 0.4773, 0.4205, 0.5227, 0.4432, 0.5227, 0.4432, 0.5455, 0.4205, 0.5455, 0.4205, 0.5682, 0.4432, 0.5682, 0.4432, 0.5909, 0.4205, 0.5909, 0.4432, 0.5, 0.4659, 0.5, 0.4659, 0.5227, 0.4432, 0.5227, 0.4432, 0.5227, 0.4659, 0.5227, 0.4659, 0.5455, 0.4432, 0.5455, 0.4432, 0.5455, 0.4659, 0.5455, 0.4659, 0.5682, 0.4432, 0.5682, 0.4432, 0.5682, 0.4659, 0.5682, 0.4659, 0.5909, 0.4432, 0.5909, 0.4432, 0.5909, 0.4659, 0.5909, 0.4659, 0.6136, 0.4432, 0.6136, 0.4659, 0.5, 0.4886, 0.5, 0.4886, 0.5227, 0.4659, 0.5227, 0.4659, 0.5227, 0.4886, 0.5227, 0.4886, 0.5455, 0.4659, 0.5455, 0.4659, 0.5455, 0.4886, 0.5455, 0.4886, 0.5682, 0.4659, 0.5682, 0.4659, 0.5682, 0.4886, 0.5682, 0.4886, 0.5909, 0.4659, 0.5909, 0.4659, 0.5909, 0.4886, 0.5909, 0.4886, 0.6136, 0.4659, 0.6136, 0.4886, 0.5, 0.5114, 0.5, 0.5114, 0.5227, 0.4886, 0.5227, 0.4886, 0.5227, 0.5114, 0.5227, 0.5114, 0.5455, 0.4886, 0.5455, 0.4886, 0.5455, 0.5114, 0.5455, 0.5114, 0.5682, 0.4886, 0.5682, 0.4886, 0.5682, 0.5114, 0.5682, 0.5114, 0.5909, 0.4886, 0.5909, 0.4886, 0.5909, 0.5114, 0.5909, 0.5114, 0.6136, 0.4886, 0.6136, 0.5114, 0.5, 0.5341, 0.5, 0.5341, 0.5227, 0.5114, 0.5227, 0.5114, 0.5227, 0.5341, 0.5227, 0.5341, 0.5455, 0.5114, 0.5455, 0.5114, 0.5455, 0.5341, 0.5455, 0.5341, 0.5682, 0.5114, 0.5682, 0.5114, 0.5682, 0.5341, 0.5682, 0.5341, 0.5909, 0.5114, 0.5909, 0.5114, 0.5909, 0.5341, 0.5909, 0.5341, 0.6136, 0.5114, 0.6136, 0.5341, 0.5, 0.5568, 0.5, 0.5568, 0.5227, 0.5341, 0.5227, 0.5341, 0.5227, 0.5568, 0.5227, 0.5568, 0.5455, 0.5341, 0.5455, 0.5341, 0.5455, 0.5568, 0.5455, 0.5568, 0.5682, 0.5341, 0.5682, 0.5341, 0.5682, 0.5568, 0.5682, 0.5568, 0.5909, 0.5341, 0.5909, 0.5341, 0.5909, 0.5568, 0.5909, 0.5568, 0.6136, 0.5341, 0.6136, 0.5568, 0.5, 0.5795, 0.5, 0.5795, 0.5227, 0.5568, 0.5227, 0.5568, 0.5227, 0.5795, 0.5227, 0.5795, 0.5455, 0.5568, 0.5455, 0.5568, 0.5455, 0.5795, 0.5455, 0.5795, 0.5682, 0.5568, 0.5682, 0.5568, 0.5682, 0.5795, 0.5682, 0.5795, 0.5909, 0.5568, 0.5909, 0.5568, 0.5909, 0.5795, 0.5909, 0.5795, 0.6136, 0.5568, 0.6136, 0.5795, 0.5, 0.6023, 0.5, 0.6023, 0.5227, 0.5795, 0.5227, 0.5795, 0.5227, 0.6023, 0.5227, 0.6023, 0.5455, 0.5795, 0.5455, 0.5795, 0.5455, 0.6023, 0.5455, 0.6023, 0.5682, 0.5795, 0.5682, 0.5795, 0.5682, 0.6023, 0.5682, 0.6023, 0.5909, 0.5795, 0.5909, 0.5795, 0.5909, 0.6023, 0.5909, 0.6023, 0.6136, 0.5795, 0.6136, 0.6023, 0.5, 0.625, 0.5, 0.625, 0.5227, 0.6023, 0.5227, 0.6023, 0.5227, 0.625, 0.5227, 0.625, 0.5455, 0.6023, 0.5455, 0.6023, 0.5455, 0.625, 0.5455, 0.625, 0.5682, 0.6023, 0.5682, 0.6023, 0.5682, 0.625, 0.5682, 0.625, 0.5909, 0.6023, 0.5909, 0.6023, 0.5909, 0.625, 0.5909, 0.625, 0.6136, 0.6023, 0.6136, 0.125, 0.5, 0.1477, 0.5, 0.1477, 0.5227, 0.125, 0.5227, 0.125, 0.5227, 0.1477, 0.5227, 0.1477, 0.5455, 0.125, 0.5455, 0.125, 0.5455, 0.1477, 0.5455, 0.1477, 0.5682, 0.125, 0.5682, 0.125, 0.5682, 0.1477, 0.5682, 0.1477, 0.5909, 0.125, 0.5909, 0.125, 0.5909, 0.1477, 0.5909, 0.1477, 0.6136, 0.125, 0.6136, 0.1477, 0.5, 0.1705, 0.5, 0.1705, 0.5227, 0.1477, 0.5227, 0.1477, 0.5227, 0.1705, 0.5227, 0.1705, 0.5455, 0.1477, 0.5455, 0.1477, 0.5455, 0.1705, 0.5455, 0.1705, 0.5682, 0.1477, 0.5682, 0.1477, 0.5682, 0.1705, 0.5682, 0.1705, 0.5909, 0.1477, 0.5909, 0.1477, 0.5909, 0.1705, 0.5909, 0.1705, 0.6136, 0.1477, 0.6136, 0.1705, 0.5, 0.1932, 0.5, 0.1932, 0.5227, 0.1705, 0.5227, 0.1705, 0.5227, 0.1932, 0.5227, 0.1932, 0.5455, 0.1705, 0.5455, 0.1705, 0.5455, 0.1932, 0.5455, 0.1932, 0.5682, 0.1705, 0.5682, 0.1705, 0.5682, 0.1932, 0.5682, 0.1932, 0.5909, 0.1705, 0.5909, 0.1705, 0.5909, 0.1932, 0.5909, 0.1932, 0.6136, 0.1705, 0.6136, 0.1932, 0.5, 0.2159, 0.5, 0.2159, 0.5227, 0.1932, 0.5227, 0.1932, 0.5227, 0.2159, 0.5227, 0.2159, 0.5455, 0.1932, 0.5455, 0.1932, 0.5455, 0.2159, 0.5455, 0.2159, 0.5682, 0.1932, 0.5682, 0.1932, 0.5682, 0.2159, 0.5682, 0.2159, 0.5909, 0.1932, 0.5909, 0.1932, 0.5909, 0.2159, 0.5909, 0.2159, 0.6136, 0.1932, 0.6136, 0.2159, 0.5, 0.2386, 0.5, 0.2386, 0.5227, 0.2159, 0.5227, 0.2159, 0.5227, 0.2386, 0.5227, 0.2386, 0.5455, 0.2159, 0.5455, 0.2159, 0.5455, 0.2386, 0.5455, 0.2386, 0.5682, 0.2159, 0.5682, 0.2159, 0.5682, 0.2386, 0.5682, 0.2386, 0.5909, 0.2159, 0.5909, 0.2159, 0.5909, 0.2386, 0.5909, 0.2386, 0.6136, 0.2159, 0.6136, 0.2386, 0.5, 0.2614, 0.5, 0.2614, 0.5227, 0.2386, 0.5227, 0.2386, 0.5227, 0.2614, 0.5227, 0.2614, 0.5455, 0.2386, 0.5455, 0.2386, 0.5455, 0.2614, 0.5455, 0.2614, 0.5682, 0.2386, 0.5682, 0.2386, 0.5682, 0.2614, 0.5682, 0.2614, 0.5909, 0.2386, 0.5909, 0.2386, 0.5909, 0.2614, 0.5909, 0.2614, 0.6136, 0.2386, 0.6136, 0.375, 0.2273, 0.3977, 0.2273, 0.3977, 0.25, 0.375, 0.25, 0.3977, 0.2273, 0.4205, 0.2273, 0.4205, 0.25, 0.3977, 0.25, 0.4205, 0.2273, 0.4432, 0.2273, 0.4432, 0.25, 0.4205, 0.25, 0.4432, 0.2273, 0.4659, 0.2273, 0.4659, 0.25, 0.4432, 0.25, 0.4659, 0.2273, 0.4886, 0.2273, 0.4886, 0.25, 0.4659, 0.25, 0.4886, 0.2273, 0.5114, 0.2273, 0.5114, 0.25, 0.4886, 0.25, 0.5114, 0.2273, 0.5341, 0.2273, 0.5341, 0.25, 0.5114, 0.25, 0.5341, 0.2273, 0.5568, 0.2273, 0.5568, 0.25, 0.5341, 0.25, 0.5568, 0.2273, 0.5795, 0.2273, 0.5795, 0.25, 0.5568, 0.25, 0.5795, 0.2273, 0.6023, 0.2273, 0.6023, 0.25, 0.5795, 0.25, 0.375, 0.1364, 0.3977, 0.1364, 0.3977, 0.1591, 0.375, 0.1591, 0.375, 0.1591, 0.3977, 0.1591, 0.3977, 0.1818, 0.375, 0.1818, 0.375, 0.1818, 0.3977, 0.1818, 0.3977, 0.2045, 0.375, 0.2045, 0.375, 0.2045, 0.3977, 0.2045, 0.3977, 0.2273, 0.375, 0.2273, 0.3977, 0.1364, 0.4205, 0.1364, 0.4205, 0.1591, 0.3977, 0.1591, 0.3977, 0.1591, 0.4205, 0.1591, 0.4205, 0.1818, 0.3977, 0.1818, 0.3977, 0.1818, 0.4205, 0.1818, 0.4205, 0.2045, 0.3977, 0.2045, 0.3977, 0.2045, 0.4205, 0.2045, 0.4205, 0.2273, 0.3977, 0.2273, 0.4205, 0.1364, 0.4432, 0.1364, 0.4432, 0.1591, 0.4205, 0.1591, 0.4205, 0.1591, 0.4432, 0.1591, 0.4432, 0.1818, 0.4205, 0.1818, 0.4205, 0.1818, 0.4432, 0.1818, 0.4432, 0.2045, 0.4205, 0.2045, 0.4205, 0.2045, 0.4432, 0.2045, 0.4432, 0.2273, 0.4205, 0.2273, 0.4432, 0.1364, 0.4659, 0.1364, 0.4659, 0.1591, 0.4432, 0.1591, 0.4432, 0.1591, 0.4659, 0.1591, 0.4659, 0.1818, 0.4432, 0.1818, 0.4432, 0.1818, 0.4659, 0.1818, 0.4659, 0.2045, 0.4432, 0.2045, 0.4432, 0.2045, 0.4659, 0.2045, 0.4659, 0.2273, 0.4432, 0.2273, 0.4659, 0.1364, 0.4886, 0.1364, 0.4886, 0.1591, 0.4659, 0.1591, 0.4659, 0.1591, 0.4886, 0.1591, 0.4886, 0.1818, 0.4659, 0.1818, 0.4659, 0.1818, 0.4886, 0.1818, 0.4886, 0.2045, 0.4659, 0.2045, 0.4659, 0.2045, 0.4886, 0.2045, 0.4886, 0.2273, 0.4659, 0.2273, 0.4886, 0.1364, 0.5114, 0.1364, 0.5114, 0.1591, 0.4886, 0.1591, 0.4886, 0.1591, 0.5114, 0.1591, 0.5114, 0.1818, 0.4886, 0.1818, 0.4886, 0.1818, 0.5114, 0.1818, 0.5114, 0.2045, 0.4886, 0.2045, 0.4886, 0.2045, 0.5114, 0.2045, 0.5114, 0.2273, 0.4886, 0.2273, 0.5114, 0.1364, 0.5341, 0.1364, 0.5341, 0.1591, 0.5114, 0.1591, 0.5114, 0.1591, 0.5341, 0.1591, 0.5341, 0.1818, 0.5114, 0.1818, 0.5114, 0.1818, 0.5341, 0.1818, 0.5341, 0.2045, 0.5114, 0.2045, 0.5114, 0.2045, 0.5341, 0.2045, 0.5341, 0.2273, 0.5114, 0.2273, 0.5341, 0.1364, 0.5568, 0.1364, 0.5568, 0.1591, 0.5341, 0.1591, 0.5341, 0.1591, 0.5568, 0.1591, 0.5568, 0.1818, 0.5341, 0.1818, 0.5341, 0.1818, 0.5568, 0.1818, 0.5568, 0.2045, 0.5341, 0.2045, 0.5341, 0.2045, 0.5568, 0.2045, 0.5568, 0.2273, 0.5341, 0.2273, 0.5568, 0.1364, 0.5795, 0.1364, 0.5795, 0.1591, 0.5568, 0.1591, 0.5568, 0.1591, 0.5795, 0.1591, 0.5795, 0.1818, 0.5568, 0.1818, 0.5568, 0.1818, 0.5795, 0.1818, 0.5795, 0.2045, 0.5568, 0.2045, 0.5568, 0.2045, 0.5795, 0.2045, 0.5795, 0.2273, 0.5568, 0.2273, 0.5795, 0.1364, 0.6023, 0.1364, 0.6023, 0.1591, 0.5795, 0.1591, 0.5795, 0.1591, 0.6023, 0.1591, 0.6023, 0.1818, 0.5795, 0.1818, 0.5795, 0.1818, 0.6023, 0.1818, 0.6023, 0.2045, 0.5795, 0.2045, 0.5795, 0.2045, 0.6023, 0.2045, 0.6023, 0.2273, 0.5795, 0.2273, 0.6023, 0.1364, 0.625, 0.1364, 0.625, 0.1591, 0.6023, 0.1591, 0.6023, 0.1591, 0.625, 0.1591, 0.625, 0.1818, 0.6023, 0.1818, 0.6023, 0.1818, 0.625, 0.1818, 0.625, 0.2045, 0.6023, 0.2045, 0.6023, 0.2045, 0.625, 0.2045, 0.625, 0.2273, 0.6023, 0.2273, 0.625, 0.5, 0.6477, 0.5, 0.6477, 0.5227, 0.625, 0.5227, 0.625, 0.5227, 0.6477, 0.5227, 0.6477, 0.5455, 0.625, 0.5455, 0.625, 0.5455, 0.6477, 0.5455, 0.6477, 0.5682, 0.625, 0.5682, 0.625, 0.5682, 0.6477, 0.5682, 0.6477, 0.5909, 0.625, 0.5909, 0.625, 0.5909, 0.6477, 0.5909, 0.6477, 0.6136, 0.625, 0.6136, 0.6477, 0.5, 0.6705, 0.5, 0.6705, 0.5227, 0.6477, 0.5227, 0.6477, 0.5227, 0.6705, 0.5227, 0.6705, 0.5455, 0.6477, 0.5455, 0.6477, 0.5455, 0.6705, 0.5455, 0.6705, 0.5682, 0.6477, 0.5682, 0.6477, 0.5682, 0.6705, 0.5682, 0.6705, 0.5909, 0.6477, 0.5909, 0.6477, 0.5909, 0.6705, 0.5909, 0.6705, 0.6136, 0.6477, 0.6136, 0.6705, 0.5, 0.6932, 0.5, 0.6932, 0.5227, 0.6705, 0.5227, 0.6705, 0.5227, 0.6932, 0.5227, 0.6932, 0.5455, 0.6705, 0.5455, 0.6705, 0.5455, 0.6932, 0.5455, 0.6932, 0.5682, 0.6705, 0.5682, 0.6705, 0.5682, 0.6932, 0.5682, 0.6932, 0.5909, 0.6705, 0.5909, 0.6705, 0.5909, 0.6932, 0.5909, 0.6932, 0.6136, 0.6705, 0.6136, 0.6932, 0.5, 0.7159, 0.5, 0.7159, 0.5227, 0.6932, 0.5227, 0.6932, 0.5227, 0.7159, 0.5227, 0.7159, 0.5455, 0.6932, 0.5455, 0.6932, 0.5455, 0.7159, 0.5455, 0.7159, 0.5682, 0.6932, 0.5682, 0.6932, 0.5682, 0.7159, 0.5682, 0.7159, 0.5909, 0.6932, 0.5909, 0.6932, 0.5909, 0.7159, 0.5909, 0.7159, 0.6136, 0.6932, 0.6136, 0.7159, 0.5, 0.7386, 0.5, 0.7386, 0.5227, 0.7159, 0.5227, 0.7159, 0.5227, 0.7386, 0.5227, 0.7386, 0.5455, 0.7159, 0.5455, 0.7159, 0.5455, 0.7386, 0.5455, 0.7386, 0.5682, 0.7159, 0.5682, 0.7159, 0.5682, 0.7386, 0.5682, 0.7386, 0.5909, 0.7159, 0.5909, 0.7159, 0.5909, 0.7386, 0.5909, 0.7386, 0.6136, 0.7159, 0.6136, 0.7386, 0.5, 0.7614, 0.5, 0.7614, 0.5227, 0.7386, 0.5227, 0.7386, 0.5227, 0.7614, 0.5227, 0.7614, 0.5455, 0.7386, 0.5455, 0.7386, 0.5455, 0.7614, 0.5455, 0.7614, 0.5682, 0.7386, 0.5682, 0.7386, 0.5682, 0.7614, 0.5682, 0.7614, 0.5909, 0.7386, 0.5909, 0.7386, 0.5909, 0.7614, 0.5909, 0.7614, 0.6136, 0.7386, 0.6136, 0.7614, 0.5, 0.7841, 0.5, 0.7841, 0.5227, 0.7614, 0.5227, 0.7614, 0.5227, 0.7841, 0.5227, 0.7841, 0.5455, 0.7614, 0.5455, 0.7614, 0.5455, 0.7841, 0.5455, 0.7841, 0.5682, 0.7614, 0.5682, 0.7614, 0.5682, 0.7841, 0.5682, 0.7841, 0.5909, 0.7614, 0.5909, 0.7614, 0.5909, 0.7841, 0.5909, 0.7841, 0.6136, 0.7614, 0.6136, 0.7841, 0.5, 0.8068, 0.5, 0.8068, 0.5227, 0.7841, 0.5227, 0.7841, 0.5227, 0.8068, 0.5227, 0.8068, 0.5455, 0.7841, 0.5455, 0.7841, 0.5455, 0.8068, 0.5455, 0.8068, 0.5682, 0.7841, 0.5682, 0.7841, 0.5682, 0.8068, 0.5682, 0.8068, 0.5909, 0.7841, 0.5909, 0.7841, 0.5909, 0.8068, 0.5909, 0.8068, 0.6136, 0.7841, 0.6136, 0.8068, 0.5, 0.8295, 0.5, 0.8295, 0.5227, 0.8068, 0.5227, 0.8068, 0.5227, 0.8295, 0.5227, 0.8295, 0.5455, 0.8068, 0.5455, 0.8068, 0.5455, 0.8295, 0.5455, 0.8295, 0.5682, 0.8068, 0.5682, 0.8068, 0.5682, 0.8295, 0.5682, 0.8295, 0.5909, 0.8068, 0.5909, 0.8068, 0.5909, 0.8295, 0.5909, 0.8295, 0.6136, 0.8068, 0.6136, 0.8295, 0.5, 0.8523, 0.5, 0.8523, 0.5227, 0.8295, 0.5227, 0.8295, 0.5227, 0.8523, 0.5227, 0.8523, 0.5455, 0.8295, 0.5455, 0.8295, 0.5455, 0.8523, 0.5455, 0.8523, 0.5682, 0.8295, 0.5682, 0.8295, 0.5682, 0.8523, 0.5682, 0.8523, 0.5909, 0.8295, 0.5909, 0.8295, 0.5909, 0.8523, 0.5909, 0.8523, 0.6136, 0.8295, 0.6136, 0.8523, 0.5, 0.875, 0.5, 0.875, 0.5227, 0.8523, 0.5227, 0.8523, 0.5227, 0.875, 0.5227, 0.875, 0.5455, 0.8523, 0.5455, 0.8523, 0.5455, 0.875, 0.5455, 0.875, 0.5682, 0.8523, 0.5682, 0.8523, 0.5682, 0.875, 0.5682, 0.875, 0.5909, 0.8523, 0.5909, 0.8523, 0.5909, 0.875, 0.5909, 0.875, 0.6136, 0.8523, 0.6136])
me_cube_010.materials.append(mat_material)
me_cube_010.use_remesh_preserve_volume = False
me_cube_010.use_remesh_preserve_attributes = False
me_cube_010.use_mirror_vertex_groups = False
me_cube_010.update()
me_cube_011 = bpy.data.meshes.new('Cube.011')
me_cube_011.from_pydata([(0.8053, -0.6308, -0.6947), (0.8053, -0.5161, -0.6947), (0.8053, -0.4014, -0.6947), (0.8053, -0.2867, -0.6947), (0.8053, -0.172, -0.6947), (0.8053, -0.05734, -0.6947), (0.8053, 0.05734, -0.6947), (0.8053, 0.172, -0.6947), (0.8053, 0.2867, -0.6947), (0.8053, 0.4014, -0.6947), (0.8053, -0.6308, -0.1895), (0.8053, -0.6308, -0.3158), (0.8053, -0.6308, -0.4421), (0.8053, -0.6308, -0.5684), (-0.0003583, -0.6308, -0.6947), (0.1608, -0.6308, -0.6947), (0.3219, -0.6308, -0.6947), (0.483, -0.6308, -0.6947), (0.6442, -0.6308, -0.6947), (0.8053, 0.4014, -0.5684), (0.8053, 0.2867, -0.5684), (0.8053, 0.172, -0.5684), (0.8053, 0.05734, -0.5684), (0.8053, -0.05734, -0.5684), (0.8053, -0.172, -0.5684), (0.8053, -0.2867, -0.5684), (0.8053, -0.4014, -0.5684), (0.8053, -0.5161, -0.5684), (0.8053, 0.4014, -0.4421), (0.8053, 0.2867, -0.4421), (0.8053, 0.172, -0.4421), (0.8053, 0.05734, -0.4421), (0.8053, -0.05734, -0.4421), (0.8053, -0.172, -0.4421), (0.8053, -0.2867, -0.4421), (0.8053, -0.4014, -0.4421), (0.8053, -0.5161, -0.4421), (0.8053, 0.4014, -0.3158), (0.8053, 0.2867, -0.3158), (0.8053, 0.172, -0.3158), (0.8053, 0.05734, -0.3158), (0.8053, -0.05734, -0.3158), (0.8053, -0.172, -0.3158), (0.8053, -0.2867, -0.3158), (0.8053, -0.4014, -0.3158), (0.8053, -0.5161, -0.3158), (0.8053, 0.4014, -0.1895), (0.8053, 0.2867, -0.1895), (0.8053, 0.172, -0.1895), (0.8053, 0.05734, -0.1895), (0.8053, -0.05734, -0.1895), (0.8053, -0.172, -0.1895), (0.8053, -0.2867, -0.1895), (0.8053, -0.4014, -0.1895), (0.8053, -0.5161, -0.1895), (0.8053, 0.4014, -0.06316), (0.8053, 0.2867, -0.06316), (0.8053, 0.172, -0.06316), (0.8053, 0.05734, -0.06316), (0.8053, -0.05734, -0.06316), (0.8053, -0.172, -0.06316), (0.8053, -0.2867, -0.06316), (0.8053, 0.4014, 0.06316), (0.8053, 0.2867, 0.06316), (0.8053, 0.172, 0.06316), (0.8053, 0.05734, 0.06316), (0.8053, -0.05734, 0.06316), (0.8053, -0.172, 0.06316), (0.8053, -0.2867, 0.06316), (0.8053, 0.4014, 0.1895), (0.8053, 0.2867, 0.1895), (0.8053, 0.172, 0.1895), (0.8053, 0.05734, 0.1895), (0.8053, -0.05734, 0.1895), (0.8053, -0.172, 0.1895), (0.8053, -0.2867, 0.1895), (0.8053, 0.4014, 0.3158), (0.8053, 0.2867, 0.3158), (0.8053, 0.172, 0.3158), (0.8053, 0.05734, 0.3158), (0.8053, -0.05734, 0.3158), (0.8053, -0.172, 0.3158), (0.8053, -0.2867, 0.3158), (0.6442, -0.6308, -0.5684), (0.483, -0.6308, -0.5684), (0.3219, -0.6308, -0.5684), (0.1608, -0.6308, -0.5684), (-0.0003584, -0.6308, -0.5684), (0.6442, -0.6308, -0.4421), (0.483, -0.6308, -0.4421), (0.3219, -0.6308, -0.4421), (0.1608, -0.6308, -0.4421), (-0.0003584, -0.6308, -0.4421), (0.6442, -0.6308, -0.3158), (0.483, -0.6308, -0.3158), (0.3219, -0.6308, -0.3158), (0.1608, -0.6308, -0.3158), (-0.0003584, -0.6308, -0.3158), (0.6442, -0.6308, -0.1895), (0.483, -0.6308, -0.1895), (0.3219, -0.6308, -0.1895), (0.1608, -0.6308, -0.1895), (-0.0003584, -0.6308, -0.1895), (0.6442, 0.4014, -0.6947), (0.483, 0.4014, -0.6947), (0.3219, 0.4014, -0.6947), (0.1608, 0.4014, -0.6947), (-0.0003583, 0.4014, -0.6947), (0.6442, 0.2867, -0.6947), (0.483, 0.2867, -0.6947), (0.3219, 0.2867, -0.6947), (0.1608, 0.2867, -0.6947), (-0.0003583, 0.2867, -0.6947), (0.6442, 0.172, -0.6947), (0.483, 0.172, -0.6947), (0.3219, 0.172, -0.6947), (0.1608, 0.172, -0.6947), (-0.0003583, 0.172, -0.6947), (0.6442, 0.05734, -0.6947), (0.483, 0.05734, -0.6947), (0.3219, 0.05734, -0.6947), (0.1608, 0.05734, -0.6947), (-0.0003584, 0.05734, -0.6947), (0.6442, -0.05734, -0.6947), (0.483, -0.05734, -0.6947), (0.3219, -0.05734, -0.6947), (0.1608, -0.05734, -0.6947), (-0.0003584, -0.05734, -0.6947), (0.6442, -0.172, -0.6947), (0.483, -0.172, -0.6947), (0.3219, -0.172, -0.6947), (0.1608, -0.172, -0.6947), (-0.0003584, -0.172, -0.6947), (0.6442, -0.2867, -0.6947), (0.483, -0.2867, -0.6947), (0.3219, -0.2867, -0.6947), (0.1608, -0.2867, -0.6947), (-0.0003584, -0.2867, -0.6947), (0.6442, -0.4014, -0.6947), (0.483, -0.4014, -0.6947), (0.3219, -0.4014, -0.6947), (0.1608, -0.4014, -0.6947), (-0.0003584, -0.4014, -0.6947), (0.6442, -0.5161, -0.6947), (0.483, -0.5161, -0.6947), (0.3219, -0.5161, -0.6947), (0.1608, -0.5161, -0.6947), (-0.0003584, -0.5161, -0.6947)], [], [(1, 27, 13, 0), (27, 36, 12, 13), (36, 45, 11, 12), (45, 54, 10, 11), (9, 19, 20, 8), (8, 20, 21, 7), (7, 21, 22, 6), (6, 22, 23, 5), (5, 23, 24, 4), (4, 24, 25, 3), (3, 25, 26, 2), (2, 26, 27, 1), (19, 28, 29, 20), (20, 29, 30, 21), (21, 30, 31, 22), (22, 31, 32, 23), (23, 32, 33, 24), (24, 33, 34, 25), (25, 34, 35, 26), (26, 35, 36, 27), (28, 37, 38, 29), (29, 38, 39, 30), (30, 39, 40, 31), (31, 40, 41, 32), (32, 41, 42, 33), (33, 42, 43, 34), (34, 43, 44, 35), (35, 44, 45, 36), (37, 46, 47, 38), (38, 47, 48, 39), (39, 48, 49, 40), (40, 49, 50, 41), (41, 50, 51, 42), (42, 51, 52, 43), (43, 52, 53, 44), (44, 53, 54, 45), (46, 55, 56, 47), (47, 56, 57, 48), (48, 57, 58, 49), (49, 58, 59, 50), (50, 59, 60, 51), (51, 60, 61, 52), (55, 62, 63, 56), (56, 63, 64, 57), (57, 64, 65, 58), (58, 65, 66, 59), (59, 66, 67, 60), (60, 67, 68, 61), (62, 69, 70, 63), (63, 70, 71, 64), (64, 71, 72, 65), (65, 72, 73, 66), (66, 73, 74, 67), (67, 74, 75, 68), (69, 76, 77, 70), (70, 77, 78, 71), (71, 78, 79, 72), (72, 79, 80, 73), (73, 80, 81, 74), (74, 81, 82, 75), (0, 13, 83, 18), (18, 83, 84, 17), (17, 84, 85, 16), (16, 85, 86, 15), (15, 86, 87, 14), (13, 12, 88, 83), (83, 88, 89, 84), (84, 89, 90, 85), (85, 90, 91, 86), (86, 91, 92, 87), (12, 11, 93, 88), (88, 93, 94, 89), (89, 94, 95, 90), (90, 95, 96, 91), (91, 96, 97, 92), (11, 10, 98, 93), (94, 99, 100, 95), (96, 101, 102, 97), (9, 8, 108, 103), (103, 108, 109, 104), (104, 109, 110, 105), (105, 110, 111, 106), (106, 111, 112, 107), (8, 7, 113, 108), (108, 113, 114, 109), (109, 114, 115, 110), (110, 115, 116, 111), (111, 116, 117, 112), (7, 6, 118, 113), (113, 118, 119, 114), (114, 119, 120, 115), (115, 120, 121, 116), (116, 121, 122, 117), (6, 5, 123, 118), (118, 123, 124, 119), (119, 124, 125, 120), (120, 125, 126, 121), (121, 126, 127, 122), (5, 4, 128, 123), (123, 128, 129, 124), (124, 129, 130, 125), (125, 130, 131, 126), (126, 131, 132, 127), (4, 3, 133, 128), (128, 133, 134, 129), (129, 134, 135, 130), (130, 135, 136, 131), (131, 136, 137, 132), (3, 2, 138, 133), (133, 138, 139, 134), (134, 139, 140, 135), (135, 140, 141, 136), (136, 141, 142, 137), (2, 1, 143, 138), (138, 143, 144, 139), (139, 144, 145, 140), (140, 145, 146, 141), (141, 146, 147, 142), (1, 0, 18, 143), (143, 18, 17, 144), (144, 17, 16, 145), (145, 16, 15, 146), (146, 15, 14, 147)])
_uv = me_cube_011.uv_layers.new(name='UVMap')
_uv.uv.foreach_set('vector', [0.375, 0.4773, 0.3977, 0.4773, 0.3977, 0.5, 0.375, 0.5, 0.3977, 0.4773, 0.4205, 0.4773, 0.4205, 0.5, 0.3977, 0.5, 0.4205, 0.4773, 0.4432, 0.4773, 0.4432, 0.5, 0.4205, 0.5, 0.4432, 0.4773, 0.4659, 0.4773, 0.4659, 0.5, 0.4432, 0.5, 0.375, 0.2955, 0.3977, 0.2955, 0.3977, 0.3182, 0.375, 0.3182, 0.375, 0.3182, 0.3977, 0.3182, 0.3977, 0.3409, 0.375, 0.3409, 0.375, 0.3409, 0.3977, 0.3409, 0.3977, 0.3636, 0.375, 0.3636, 0.375, 0.3636, 0.3977, 0.3636, 0.3977, 0.3864, 0.375, 0.3864, 0.375, 0.3864, 0.3977, 0.3864, 0.3977, 0.4091, 0.375, 0.4091, 0.375, 0.4091, 0.3977, 0.4091, 0.3977, 0.4318, 0.375, 0.4318, 0.375, 0.4318, 0.3977, 0.4318, 0.3977, 0.4545, 0.375, 0.4545, 0.375, 0.4545, 0.3977, 0.4545, 0.3977, 0.4773, 0.375, 0.4773, 0.3977, 0.2955, 0.4205, 0.2955, 0.4205, 0.3182, 0.3977, 0.3182, 0.3977, 0.3182, 0.4205, 0.3182, 0.4205, 0.3409, 0.3977, 0.3409, 0.3977, 0.3409, 0.4205, 0.3409, 0.4205, 0.3636, 0.3977, 0.3636, 0.3977, 0.3636, 0.4205, 0.3636, 0.4205, 0.3864, 0.3977, 0.3864, 0.3977, 0.3864, 0.4205, 0.3864, 0.4205, 0.4091, 0.3977, 0.4091, 0.3977, 0.4091, 0.4205, 0.4091, 0.4205, 0.4318, 0.3977, 0.4318, 0.3977, 0.4318, 0.4205, 0.4318, 0.4205, 0.4545, 0.3977, 0.4545, 0.3977, 0.4545, 0.4205, 0.4545, 0.4205, 0.4773, 0.3977, 0.4773, 0.4205, 0.2955, 0.4432, 0.2955, 0.4432, 0.3182, 0.4205, 0.3182, 0.4205, 0.3182, 0.4432, 0.3182, 0.4432, 0.3409, 0.4205, 0.3409, 0.4205, 0.3409, 0.4432, 0.3409, 0.4432, 0.3636, 0.4205, 0.3636, 0.4205, 0.3636, 0.4432, 0.3636, 0.4432, 0.3864, 0.4205, 0.3864, 0.4205, 0.3864, 0.4432, 0.3864, 0.4432, 0.4091, 0.4205, 0.4091, 0.4205, 0.4091, 0.4432, 0.4091, 0.4432, 0.4318, 0.4205, 0.4318, 0.4205, 0.4318, 0.4432, 0.4318, 0.4432, 0.4545, 0.4205, 0.4545, 0.4205, 0.4545, 0.4432, 0.4545, 0.4432, 0.4773, 0.4205, 0.4773, 0.4432, 0.2955, 0.4659, 0.2955, 0.4659, 0.3182, 0.4432, 0.3182, 0.4432, 0.3182, 0.4659, 0.3182, 0.4659, 0.3409, 0.4432, 0.3409, 0.4432, 0.3409, 0.4659, 0.3409, 0.4659, 0.3636, 0.4432, 0.3636, 0.4432, 0.3636, 0.4659, 0.3636, 0.4659, 0.3864, 0.4432, 0.3864, 0.4432, 0.3864, 0.4659, 0.3864, 0.4659, 0.4091, 0.4432, 0.4091, 0.4432, 0.4091, 0.4659, 0.4091, 0.4659, 0.4318, 0.4432, 0.4318, 0.4432, 0.4318, 0.4659, 0.4318, 0.4659, 0.4545, 0.4432, 0.4545, 0.4432, 0.4545, 0.4659, 0.4545, 0.4659, 0.4773, 0.4432, 0.4773, 0.4659, 0.2955, 0.4886, 0.2955, 0.4886, 0.3182, 0.4659, 0.3182, 0.4659, 0.3182, 0.4886, 0.3182, 0.4886, 0.3409, 0.4659, 0.3409, 0.4659, 0.3409, 0.4886, 0.3409, 0.4886, 0.3636, 0.4659, 0.3636, 0.4659, 0.3636, 0.4886, 0.3636, 0.4886, 0.3864, 0.4659, 0.3864, 0.4659, 0.3864, 0.4886, 0.3864, 0.4886, 0.4091, 0.4659, 0.4091, 0.4659, 0.4091, 0.4886, 0.4091, 0.4886, 0.4318, 0.4659, 0.4318, 0.4886, 0.2955, 0.5114, 0.2955, 0.5114, 0.3182, 0.4886, 0.3182, 0.4886, 0.3182, 0.5114, 0.3182, 0.5114, 0.3409, 0.4886, 0.3409, 0.4886, 0.3409, 0.5114, 0.3409, 0.5114, 0.3636, 0.4886, 0.3636, 0.4886, 0.3636, 0.5114, 0.3636, 0.5114, 0.3864, 0.4886, 0.3864, 0.4886, 0.3864, 0.5114, 0.3864, 0.5114, 0.4091, 0.4886, 0.4091, 0.4886, 0.4091, 0.5114, 0.4091, 0.5114, 0.4318, 0.4886, 0.4318, 0.5114, 0.2955, 0.5341, 0.2955, 0.5341, 0.3182, 0.5114, 0.3182, 0.5114, 0.3182, 0.5341, 0.3182, 0.5341, 0.3409, 0.5114, 0.3409, 0.5114, 0.3409, 0.5341, 0.3409, 0.5341, 0.3636, 0.5114, 0.3636, 0.5114, 0.3636, 0.5341, 0.3636, 0.5341, 0.3864, 0.5114, 0.3864, 0.5114, 0.3864, 0.5341, 0.3864, 0.5341, 0.4091, 0.5114, 0.4091, 0.5114, 0.4091, 0.5341, 0.4091, 0.5341, 0.4318, 0.5114, 0.4318, 0.5341, 0.2955, 0.5568, 0.2955, 0.5568, 0.3182, 0.5341, 0.3182, 0.5341, 0.3182, 0.5568, 0.3182, 0.5568, 0.3409, 0.5341, 0.3409, 0.5341, 0.3409, 0.5568, 0.3409, 0.5568, 0.3636, 0.5341, 0.3636, 0.5341, 0.3636, 0.5568, 0.3636, 0.5568, 0.3864, 0.5341, 0.3864, 0.5341, 0.3864, 0.5568, 0.3864, 0.5568, 0.4091, 0.5341, 0.4091, 0.5341, 0.4091, 0.5568, 0.4091, 0.5568, 0.4318, 0.5341, 0.4318, 0.375, 0.5, 0.3977, 0.5, 0.3977, 0.5227, 0.375, 0.5227, 0.375, 0.5227, 0.3977, 0.5227, 0.3977, 0.5455, 0.375, 0.5455, 0.375, 0.5455, 0.3977, 0.5455, 0.3977, 0.5682, 0.375, 0.5682, 0.375, 0.5682, 0.3977, 0.5682, 0.3977, 0.5909, 0.375, 0.5909, 0.375, 0.5909, 0.3977, 0.5909, 0.3977, 0.6136, 0.375, 0.6136, 0.3977, 0.5, 0.4205, 0.5, 0.4205, 0.5227, 0.3977, 0.5227, 0.3977, 0.5227, 0.4205, 0.5227, 0.4205, 0.5455, 0.3977, 0.5455, 0.3977, 0.5455, 0.4205, 0.5455, 0.4205, 0.5682, 0.3977, 0.5682, 0.3977, 0.5682, 0.4205, 0.5682, 0.4205, 0.5909, 0.3977, 0.5909, 0.3977, 0.5909, 0.4205, 0.5909, 0.4205, 0.6136, 0.3977, 0.6136, 0.4205, 0.5, 0.4432, 0.5, 0.4432, 0.5227, 0.4205, 0.5227, 0.4205, 0.5227, 0.4432, 0.5227, 0.4432, 0.5455, 0.4205, 0.5455, 0.4205, 0.5455, 0.4432, 0.5455, 0.4432, 0.5682, 0.4205, 0.5682, 0.4205, 0.5682, 0.4432, 0.5682, 0.4432, 0.5909, 0.4205, 0.5909, 0.4205, 0.5909, 0.4432, 0.5909, 0.4432, 0.6136, 0.4205, 0.6136, 0.4432, 0.5, 0.4659, 0.5, 0.4659, 0.5227, 0.4432, 0.5227, 0.4432, 0.5455, 0.4659, 0.5455, 0.4659, 0.5682, 0.4432, 0.5682, 0.4432, 0.5909, 0.4659, 0.5909, 0.4659, 0.6136, 0.4432, 0.6136, 0.1705, 0.5, 0.1932, 0.5, 0.1932, 0.5227, 0.1705, 0.5227, 0.1705, 0.5227, 0.1932, 0.5227, 0.1932, 0.5455, 0.1705, 0.5455, 0.1705, 0.5455, 0.1932, 0.5455, 0.1932, 0.5682, 0.1705, 0.5682, 0.1705, 0.5682, 0.1932, 0.5682, 0.1932, 0.5909, 0.1705, 0.5909, 0.1705, 0.5909, 0.1932, 0.5909, 0.1932, 0.6136, 0.1705, 0.6136, 0.1932, 0.5, 0.2159, 0.5, 0.2159, 0.5227, 0.1932, 0.5227, 0.1932, 0.5227, 0.2159, 0.5227, 0.2159, 0.5455, 0.1932, 0.5455, 0.1932, 0.5455, 0.2159, 0.5455, 0.2159, 0.5682, 0.1932, 0.5682, 0.1932, 0.5682, 0.2159, 0.5682, 0.2159, 0.5909, 0.1932, 0.5909, 0.1932, 0.5909, 0.2159, 0.5909, 0.2159, 0.6136, 0.1932, 0.6136, 0.2159, 0.5, 0.2386, 0.5, 0.2386, 0.5227, 0.2159, 0.5227, 0.2159, 0.5227, 0.2386, 0.5227, 0.2386, 0.5455, 0.2159, 0.5455, 0.2159, 0.5455, 0.2386, 0.5455, 0.2386, 0.5682, 0.2159, 0.5682, 0.2159, 0.5682, 0.2386, 0.5682, 0.2386, 0.5909, 0.2159, 0.5909, 0.2159, 0.5909, 0.2386, 0.5909, 0.2386, 0.6136, 0.2159, 0.6136, 0.2386, 0.5, 0.2614, 0.5, 0.2614, 0.5227, 0.2386, 0.5227, 0.2386, 0.5227, 0.2614, 0.5227, 0.2614, 0.5455, 0.2386, 0.5455, 0.2386, 0.5455, 0.2614, 0.5455, 0.2614, 0.5682, 0.2386, 0.5682, 0.2386, 0.5682, 0.2614, 0.5682, 0.2614, 0.5909, 0.2386, 0.5909, 0.2386, 0.5909, 0.2614, 0.5909, 0.2614, 0.6136, 0.2386, 0.6136, 0.2614, 0.5, 0.2841, 0.5, 0.2841, 0.5227, 0.2614, 0.5227, 0.2614, 0.5227, 0.2841, 0.5227, 0.2841, 0.5455, 0.2614, 0.5455, 0.2614, 0.5455, 0.2841, 0.5455, 0.2841, 0.5682, 0.2614, 0.5682, 0.2614, 0.5682, 0.2841, 0.5682, 0.2841, 0.5909, 0.2614, 0.5909, 0.2614, 0.5909, 0.2841, 0.5909, 0.2841, 0.6136, 0.2614, 0.6136, 0.2841, 0.5, 0.3068, 0.5, 0.3068, 0.5227, 0.2841, 0.5227, 0.2841, 0.5227, 0.3068, 0.5227, 0.3068, 0.5455, 0.2841, 0.5455, 0.2841, 0.5455, 0.3068, 0.5455, 0.3068, 0.5682, 0.2841, 0.5682, 0.2841, 0.5682, 0.3068, 0.5682, 0.3068, 0.5909, 0.2841, 0.5909, 0.2841, 0.5909, 0.3068, 0.5909, 0.3068, 0.6136, 0.2841, 0.6136, 0.3068, 0.5, 0.3295, 0.5, 0.3295, 0.5227, 0.3068, 0.5227, 0.3068, 0.5227, 0.3295, 0.5227, 0.3295, 0.5455, 0.3068, 0.5455, 0.3068, 0.5455, 0.3295, 0.5455, 0.3295, 0.5682, 0.3068, 0.5682, 0.3068, 0.5682, 0.3295, 0.5682, 0.3295, 0.5909, 0.3068, 0.5909, 0.3068, 0.5909, 0.3295, 0.5909, 0.3295, 0.6136, 0.3068, 0.6136, 0.3295, 0.5, 0.3523, 0.5, 0.3523, 0.5227, 0.3295, 0.5227, 0.3295, 0.5227, 0.3523, 0.5227, 0.3523, 0.5455, 0.3295, 0.5455, 0.3295, 0.5455, 0.3523, 0.5455, 0.3523, 0.5682, 0.3295, 0.5682, 0.3295, 0.5682, 0.3523, 0.5682, 0.3523, 0.5909, 0.3295, 0.5909, 0.3295, 0.5909, 0.3523, 0.5909, 0.3523, 0.6136, 0.3295, 0.6136, 0.3523, 0.5, 0.375, 0.5, 0.375, 0.5227, 0.3523, 0.5227, 0.3523, 0.5227, 0.375, 0.5227, 0.375, 0.5455, 0.3523, 0.5455, 0.3523, 0.5455, 0.375, 0.5455, 0.375, 0.5682, 0.3523, 0.5682, 0.3523, 0.5682, 0.375, 0.5682, 0.375, 0.5909, 0.3523, 0.5909, 0.3523, 0.5909, 0.375, 0.5909, 0.375, 0.6136, 0.3523, 0.6136])
me_cube_011.materials.append(mat_material)
me_cube_011.use_remesh_preserve_volume = False
me_cube_011.use_remesh_preserve_attributes = False
me_cube_011.use_mirror_vertex_groups = False
me_cube_011.update()
me_cylinder = bpy.data.meshes.new('Cylinder')
me_cylinder.from_pydata([(1.581e-08, 1.005, -0.06064), (-8.105e-08, 0.415, 0.06064), (0.1951, 0.9857, -0.06064), (0.08191, 0.4069, 0.06064), (0.3827, 0.9288, -0.06064), (0.1607, 0.383, 0.06064), (0.5556, 0.8363, -0.06064), (0.2332, 0.3442, 0.06064), (0.7071, 0.712, -0.06064), (0.2969, 0.292, 0.06064), (0.8315, 0.5604, -0.06064), (0.3491, 0.2284, 0.06064), (0.9239, 0.3876, -0.06064), (0.3879, 0.1558, 0.06064), (0.9808, 0.2, -0.06064), (0.4118, 0.07703, 0.06064), (1.0, 0.004872, -0.06064), (0.4198, -0.004872, 0.06064), (0.9808, -0.1902, -0.06064), (0.4118, -0.08678, 0.06064), (0.9239, -0.3778, -0.06064), (0.3879, -0.1655, 0.06064), (0.8315, -0.5507, -0.06064), (0.3491, -0.2381, 0.06064), (0.7071, -0.7022, -0.06064), (0.2969, -0.3017, 0.06064), (0.5556, -0.8266, -0.06064), (0.2332, -0.354, 0.06064), (0.3827, -0.919, -0.06064), (0.1607, -0.3927, 0.06064), (0.1951, -0.9759, -0.06064), (0.08191, -0.4166, 0.06064), (-7.161e-08, -0.9951, -0.06064), (-3.951e-08, -0.4247, 0.06064), (-0.1951, -0.9759, -0.06064), (-0.08191, -0.4166, 0.06064), (-0.3827, -0.919, -0.06064), (-0.1607, -0.3927, 0.06064), (-0.5556, -0.8266, -0.06064), (-0.2332, -0.354, 0.06064), (-0.7071, -0.7022, -0.06064), (-0.2969, -0.3017, 0.06064), (-0.8315, -0.5507, -0.06064), (-0.3491, -0.2381, 0.06064), (-0.9239, -0.3778, -0.06064), (-0.3879, -0.1655, 0.06064), (-0.9808, -0.1902, -0.06064), (-0.4118, -0.08678, 0.06064), (-1.0, 0.004872, -0.06064), (-0.4198, -0.004872, 0.06064), (-0.9808, 0.2, -0.06064), (-0.4118, 0.07703, 0.06064), (-0.9239, 0.3876, -0.06064), (-0.3879, 0.1558, 0.06064), (-0.8315, 0.5604, -0.06064), (-0.3491, 0.2284, 0.06064), (-0.7071, 0.712, -0.06064), (-0.2969, 0.292, 0.06064), (-0.5556, 0.8363, -0.06064), (-0.2332, 0.3442, 0.06064), (-0.3827, 0.9288, -0.06064), (-0.1607, 0.383, 0.06064), (-0.1951, 0.9857, -0.06064), (-0.08191, 0.4069, 0.06064), (0.1951, 0.9759, 0.06064), (1.581e-08, 0.9951, 0.06064), (0.3827, 0.919, 0.06064), (0.5556, 0.8266, 0.06064), (0.7071, 0.7022, 0.06064), (0.8315, 0.5507, 0.06064), (0.9239, 0.3778, 0.06064), (0.9808, 0.1902, 0.06064), (1.0, -0.004872, 0.06064), (0.9808, -0.2, 0.06064), (0.9239, -0.3876, 0.06064), (0.8315, -0.5604, 0.06064), (0.7071, -0.712, 0.06064), (0.5556, -0.8363, 0.06064), (0.3827, -0.9288, 0.06064), (0.1951, -0.9857, 0.06064), (-7.161e-08, -1.005, 0.06064), (-0.1951, -0.9857, 0.06064), (-0.3827, -0.9288, 0.06064), (-0.5556, -0.8363, 0.06064), (-0.7071, -0.712, 0.06064), (-0.8315, -0.5604, 0.06064), (-0.9239, -0.3876, 0.06064), (-0.9808, -0.2, 0.06064), (-1.0, -0.004872, 0.06064), (-0.9808, 0.1902, 0.06064), (-0.9239, 0.3778, 0.06064), (-0.8315, 0.5507, 0.06064), (-0.7071, 0.7022, 0.06064), (-0.5556, 0.8266, 0.06064), (-0.3827, 0.919, 0.06064), (-0.1951, 0.9759, 0.06064)], [], [(0, 65, 64, 2), (2, 64, 66, 4), (4, 66, 67, 6), (6, 67, 68, 8), (8, 68, 69, 10), (10, 69, 70, 12), (12, 70, 71, 14), (14, 71, 72, 16), (16, 72, 73, 18), (18, 73, 74, 20), (20, 74, 75, 22), (22, 75, 76, 24), (24, 76, 77, 26), (26, 77, 78, 28), (28, 78, 79, 30), (30, 79, 80, 32), (32, 80, 81, 34), (34, 81, 82, 36), (36, 82, 83, 38), (38, 83, 84, 40), (40, 84, 85, 42), (42, 85, 86, 44), (44, 86, 87, 46), (46, 87, 88, 48), (48, 88, 89, 50), (50, 89, 90, 52), (52, 90, 91, 54), (54, 91, 92, 56), (56, 92, 93, 58), (58, 93, 94, 60), (3, 1, 63, 61, 59, 57, 55, 53, 51, 49, 47, 45, 43, 41, 39, 37, 35, 33, 31, 29, 27, 25, 23, 21, 19, 17, 15, 13, 11, 9, 7, 5), (60, 94, 95, 62), (62, 95, 65, 0), (0, 2, 4, 6, 8, 10, 12, 14, 16, 18, 20, 22, 24, 26, 28, 30, 32, 34, 36, 38, 40, 42, 44, 46, 48, 50, 52, 54, 56, 58, 60, 62), (1, 3, 64, 65), (3, 5, 66, 64), (5, 7, 67, 66), (7, 9, 68, 67), (9, 11, 69, 68), (11, 13, 70, 69), (13, 15, 71, 70), (15, 17, 72, 71), (17, 19, 73, 72), (19, 21, 74, 73), (21, 23, 75, 74), (23, 25, 76, 75), (25, 27, 77, 76), (27, 29, 78, 77), (29, 31, 79, 78), (31, 33, 80, 79), (33, 35, 81, 80), (35, 37, 82, 81), (37, 39, 83, 82), (39, 41, 84, 83), (41, 43, 85, 84), (43, 45, 86, 85), (45, 47, 87, 86), (47, 49, 88, 87), (49, 51, 89, 88), (51, 53, 90, 89), (53, 55, 91, 90), (55, 57, 92, 91), (57, 59, 93, 92), (59, 61, 94, 93), (61, 63, 95, 94), (63, 1, 65, 95)])
me_cylinder.polygons.foreach_set('use_smooth', [True] * 66)
me_cylinder.polygons.foreach_set('material_index', [0, 0, 0, 0, 0, 0, 0, 0, 0, 0, 0, 0, 0, 0, 0, 0, 0, 0, 0, 0, 0, 0, 0, 0, 0, 0, 0, 0, 0, 0, 1, 0, 0, 0, 0, 0, 0, 0, 0, 0, 0, 0, 0, 0, 0, 0, 0, 0, 0, 0, 0, 0, 0, 0, 0, 0, 0, 0, 0, 0, 0, 0, 0, 0, 0, 0])
_uv = me_cylinder.uv_layers.new(name='UVMap')
_uv.uv.foreach_set('vector', [1.0, 0.5, 1.0, 1.0, 0.9688, 1.0, 0.9688, 0.5, 0.9688, 0.5, 0.9688, 1.0, 0.9375, 1.0, 0.9375, 0.5, 0.9375, 0.5, 0.9375, 1.0, 0.9062, 1.0, 0.9062, 0.5, 0.9062, 0.5, 0.9062, 1.0, 0.875, 1.0, 0.875, 0.5, 0.875, 0.5, 0.875, 1.0, 0.8438, 1.0, 0.8438, 0.5, 0.8438, 0.5, 0.8438, 1.0, 0.8125, 1.0, 0.8125, 0.5, 0.8125, 0.5, 0.8125, 1.0, 0.7812, 1.0, 0.7812, 0.5, 0.7812, 0.5, 0.7812, 1.0, 0.75, 1.0, 0.75, 0.5, 0.75, 0.5, 0.75, 1.0, 0.7188, 1.0, 0.7188, 0.5, 0.7188, 0.5, 0.7188, 1.0, 0.6875, 1.0, 0.6875, 0.5, 0.6875, 0.5, 0.6875, 1.0, 0.6562, 1.0, 0.6562, 0.5, 0.6562, 0.5, 0.6562, 1.0, 0.625, 1.0, 0.625, 0.5, 0.625, 0.5, 0.625, 1.0, 0.5938, 1.0, 0.5938, 0.5, 0.5938, 0.5, 0.5938, 1.0, 0.5625, 1.0, 0.5625, 0.5, 0.5625, 0.5, 0.5625, 1.0, 0.5312, 1.0, 0.5312, 0.5, 0.5312, 0.5, 0.5312, 1.0, 0.5, 1.0, 0.5, 0.5, 0.5, 0.5, 0.5, 1.0, 0.4688, 1.0, 0.4688, 0.5, 0.4688, 0.5, 0.4688, 1.0, 0.4375, 1.0, 0.4375, 0.5, 0.4375, 0.5, 0.4375, 1.0, 0.4062, 1.0, 0.4062, 0.5, 0.4062, 0.5, 0.4062, 1.0, 0.375, 1.0, 0.375, 0.5, 0.375, 0.5, 0.375, 1.0, 0.3438, 1.0, 0.3438, 0.5, 0.3438, 0.5, 0.3438, 1.0, 0.3125, 1.0, 0.3125, 0.5, 0.3125, 0.5, 0.3125, 1.0, 0.2812, 1.0, 0.2812, 0.5, 0.2812, 0.5, 0.2812, 1.0, 0.25, 1.0, 0.25, 0.5, 0.25, 0.5, 0.25, 1.0, 0.2188, 1.0, 0.2188, 0.5, 0.2188, 0.5, 0.2188, 1.0, 0.1875, 1.0, 0.1875, 0.5, 0.1875, 0.5, 0.1875, 1.0, 0.1562, 1.0, 0.1562, 0.5, 0.1562, 0.5, 0.1562, 1.0, 0.125, 1.0, 0.125, 0.5, 0.125, 0.5, 0.125, 1.0, 0.09375, 1.0, 0.09375, 0.5, 0.09375, 0.5, 0.09375, 1.0, 0.0625, 1.0, 0.0625, 0.5, 0.2663, 0.3321, 0.25, 0.3337, 0.2337, 0.3321, 0.218, 0.3273, 0.2035, 0.3196, 0.1908, 0.3092, 0.1804, 0.2965, 0.1727, 0.282, 0.1679, 0.2663, 0.1663, 0.25, 0.1679, 0.2337, 0.1727, 0.218, 0.1804, 0.2035, 0.1908, 0.1908, 0.2035, 0.1804, 0.218, 0.1727, 0.2337, 0.1679, 0.25, 0.1663, 0.2663, 0.1679, 0.282, 0.1727, 0.2965, 0.1804, 0.3092, 0.1908, 0.3196, 0.2035, 0.3273, 0.218, 0.3321, 0.2337, 0.3337, 0.25, 0.3321, 0.2663, 0.3273, 0.282, 0.3196, 0.2965, 0.3092, 0.3092, 0.2965, 0.3196, 0.282, 0.3273, 0.0625, 0.5, 0.0625, 1.0, 0.03125, 1.0, 0.03125, 0.5, 0.03125, 0.5, 0.03125, 1.0, 0.0, 1.0, 0.0, 0.5, 0.75, 0.49, 0.7968, 0.4854, 0.8418, 0.4717, 0.8833, 0.4496, 0.9197, 0.4197, 0.9496, 0.3833, 0.9717, 0.3418, 0.9854, 0.2968, 0.99, 0.25, 0.9854, 0.2032, 0.9717, 0.1582, 0.9496, 0.1167, 0.9197, 0.08029, 0.8833, 0.05045, 0.8418, 0.02827, 0.7968, 0.01461, 0.75, 0.01, 0.7032, 0.01461, 0.6582, 0.02827, 0.6167, 0.05045, 0.5803, 0.08029, 0.5504, 0.1167, 0.5283, 0.1582, 0.5146, 0.2032, 0.51, 0.25, 0.5146, 0.2968, 0.5283, 0.3418, 0.5504, 0.3833, 0.5803, 0.4197, 0.6167, 0.4496, 0.6582, 0.4717, 0.7032, 0.4854, 0.25, 0.3337, 0.2663, 0.3321, 0.2968, 0.4854, 0.25, 0.49, 0.2663, 0.3321, 0.282, 0.3273, 0.3418, 0.4717, 0.2968, 0.4854, 0.282, 0.3273, 0.2965, 0.3196, 0.3833, 0.4496, 0.3418, 0.4717, 0.2965, 0.3196, 0.3092, 0.3092, 0.4197, 0.4197, 0.3833, 0.4496, 0.3092, 0.3092, 0.3196, 0.2965, 0.4496, 0.3833, 0.4197, 0.4197, 0.3196, 0.2965, 0.3273, 0.282, 0.4717, 0.3418, 0.4496, 0.3833, 0.3273, 0.282, 0.3321, 0.2663, 0.4854, 0.2968, 0.4717, 0.3418, 0.3321, 0.2663, 0.3337, 0.25, 0.49, 0.25, 0.4854, 0.2968, 0.3337, 0.25, 0.3321, 0.2337, 0.4854, 0.2032, 0.49, 0.25, 0.3321, 0.2337, 0.3273, 0.218, 0.4717, 0.1582, 0.4854, 0.2032, 0.3273, 0.218, 0.3196, 0.2035, 0.4496, 0.1167, 0.4717, 0.1582, 0.3196, 0.2035, 0.3092, 0.1908, 0.4197, 0.08029, 0.4496, 0.1167, 0.3092, 0.1908, 0.2965, 0.1804, 0.3833, 0.05045, 0.4197, 0.08029, 0.2965, 0.1804, 0.282, 0.1727, 0.3418, 0.02827, 0.3833, 0.05045, 0.282, 0.1727, 0.2663, 0.1679, 0.2968, 0.01461, 0.3418, 0.02827, 0.2663, 0.1679, 0.25, 0.1663, 0.25, 0.01, 0.2968, 0.01461, 0.25, 0.1663, 0.2337, 0.1679, 0.2032, 0.01461, 0.25, 0.01, 0.2337, 0.1679, 0.218, 0.1727, 0.1582, 0.02827, 0.2032, 0.01461, 0.218, 0.1727, 0.2035, 0.1804, 0.1167, 0.05045, 0.1582, 0.02827, 0.2035, 0.1804, 0.1908, 0.1908, 0.08029, 0.08029, 0.1167, 0.05045, 0.1908, 0.1908, 0.1804, 0.2035, 0.05045, 0.1167, 0.08029, 0.08029, 0.1804, 0.2035, 0.1727, 0.218, 0.02827, 0.1582, 0.05045, 0.1167, 0.1727, 0.218, 0.1679, 0.2337, 0.01461, 0.2032, 0.02827, 0.1582, 0.1679, 0.2337, 0.1663, 0.25, 0.01, 0.25, 0.01461, 0.2032, 0.1663, 0.25, 0.1679, 0.2663, 0.01461, 0.2968, 0.01, 0.25, 0.1679, 0.2663, 0.1727, 0.282, 0.02827, 0.3418, 0.01461, 0.2968, 0.1727, 0.282, 0.1804, 0.2965, 0.05045, 0.3833, 0.02827, 0.3418, 0.1804, 0.2965, 0.1908, 0.3092, 0.08029, 0.4197, 0.05045, 0.3833, 0.1908, 0.3092, 0.2035, 0.3196, 0.1167, 0.4496, 0.08029, 0.4197, 0.2035, 0.3196, 0.218, 0.3273, 0.1582, 0.4717, 0.1167, 0.4496, 0.218, 0.3273, 0.2337, 0.3321, 0.2032, 0.4854, 0.1582, 0.4717, 0.2337, 0.3321, 0.25, 0.3337, 0.25, 0.49, 0.2032, 0.4854])
me_cylinder.materials.append(mat_material_001)
me_cylinder.materials.append(mat_material_002)
me_cylinder.use_remesh_fix_poles = True
me_cylinder.use_remesh_preserve_attributes = False
me_cylinder.update()

# ---- objects
ob_bex = bpy.data.objects.new('Bex', me_cube)
ob_light = bpy.data.objects.new('Light', light_light)
ob_camera = bpy.data.objects.new('Camera', cam_camera)
ob_body = bpy.data.objects.new('Body', me_cube_010)
ob_jaw = bpy.data.objects.new('Jaw', me_cube_011)
ob_eye = bpy.data.objects.new('Eye', me_cylinder)

# ---- transforms, parenting, visibility, modifiers, constraints
ob_bex.location = (0.0, 0.0, 2.98e-08)
ob_bex.lock_rotations_4d = False
ob_bex.empty_display_type = 'ARROWS'
ob_bex.lineart.crease_threshold = 0.0
_m = ob_bex.modifiers.new('Mirror', 'MIRROR')
_m = ob_bex.modifiers.new('Bevel', 'BEVEL')
_m.width = 0.005
_m.width_pct = 0.005
_m.segments = 2
_m.harden_normals = True
_m.miter_outer = 'MITER_ARC'
ob_light.location = (-1.224, -3.259, 5.076)
ob_light.rotation_euler = (0.6503, 0.05522, 1.866)
ob_light.lock_rotations_4d = False
ob_light.empty_display_type = 'ARROWS'
ob_light.color = (0.0, 0.0, 0.0, 0.0)
ob_light.lineart.crease_threshold = 0.0
ob_camera.location = (2.244, -6.194, -0.0666)
ob_camera.rotation_euler = (1.57, -1.224e-06, 0.3542)
ob_camera.lock_rotations_4d = False
ob_camera.empty_display_type = 'ARROWS'
ob_camera.color = (0.0, 0.0, 0.0, 0.0)
ob_camera.display_type = 'WIRE'
ob_camera.lineart.crease_threshold = 0.0
ob_body.location = (0.0, 0.0, 2.98e-08)
ob_body.lock_rotations_4d = False
ob_body.empty_display_type = 'ARROWS'
ob_body.lineart.crease_threshold = 0.0
_m = ob_body.modifiers.new('Mirror', 'MIRROR')
_m = ob_body.modifiers.new('Solidify', 'SOLIDIFY')
_m.thickness = 0.025
_m.use_even_offset = True
_m = ob_body.modifiers.new('Bevel', 'BEVEL')
_m.width = 0.005
_m.width_pct = 0.005
_m.segments = 2
_m.harden_normals = True
_m.miter_outer = 'MITER_ARC'
ob_jaw.location = (0.0, 0.0, 2.98e-08)
ob_jaw.lock_rotations_4d = False
ob_jaw.empty_display_type = 'ARROWS'
ob_jaw.lineart.crease_threshold = 0.0
_m = ob_jaw.modifiers.new('Mirror', 'MIRROR')
_m = ob_jaw.modifiers.new('Solidify', 'SOLIDIFY')
_m.thickness = 0.025
_m.offset = 1.0
_m.use_even_offset = True
_m = ob_jaw.modifiers.new('Bevel', 'BEVEL')
_m.width = 0.005
_m.width_pct = 0.005
_m.segments = 2
_m.harden_normals = True
_m.miter_outer = 'MITER_ARC'
ob_eye.location = (0.4491, -0.6226, 0.3667)
ob_eye.rotation_euler = (1.576, -0.0, 0.0)
ob_eye.scale = (0.1994, 0.1994, 0.1994)

# ---- collection membership
col_collection.objects.link(ob_bex)
col_collection.objects.link(ob_light)
col_collection.objects.link(ob_camera)
col_collection.objects.link(ob_body)
col_collection.objects.link(ob_jaw)
col_collection.objects.link(ob_eye)

# ---- scene / render settings (as saved in the file)
scene.camera = ob_camera
scene.frame_start = 1; scene.frame_end = 250; scene.frame_set(1)
scene.render.engine = 'CYCLES'
scene.cycles.sampling_pattern = 'TABULATED_SOBOL'
scene.cycles.use_light_tree = False
scene.view_settings.view_transform = 'Filmic'
bpy.context.view_layer.update()
